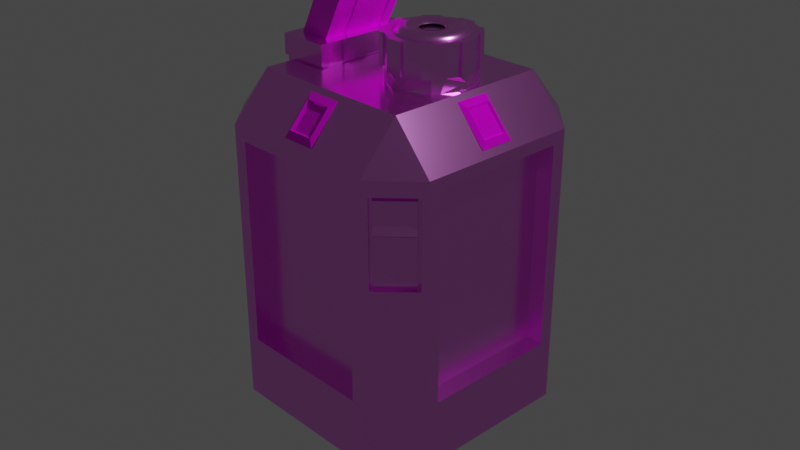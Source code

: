 # Source: Model3D.blend  (saved by Blender 2.80.75; exported with 4.5.12 LTS)
import bpy
from mathutils import Matrix  # noqa: F401  (used for matrix-valued properties, if any)

bpy.ops.wm.read_factory_settings(use_empty=True)
scene = bpy.context.scene
scene.name = 'Scene'

# ---- collections
col_collection = bpy.data.collections.new('Collection'); scene.collection.children.link(col_collection)

# ---- images (referenced by path relative to the original .blend; pixels are not part of the script)
import os
ASSET_DIR = os.environ.get("B2B_ASSET_DIR", "")  # directory of the original .blend (textures are referenced by path, not embedded)
HERE = os.path.dirname(os.path.abspath(__file__))  # packed textures are extracted next to this script under _unpacked/

def load_image(name, relpath, width, height, colorspace="sRGB"):
    """Load a texture the original file referenced (path relative to the .blend, or extracted next to this script)."""
    p = next((c for c in (os.path.join(HERE, relpath), os.path.join(ASSET_DIR, relpath)) if relpath and os.path.exists(c)), "")
    if p:
        img = bpy.data.images.load(p, check_existing=True)
        img.name = name
    else:  # same state as the original file: an image datablock whose file is absent (Cycles renders it pink)
        img = bpy.data.images.new(name, width, height)
        img.source = "FILE"
        img.filepath = "//" + (relpath or name)
    img.colorspace_settings.name = colorspace
    return img
img_texture_png = load_image('Texture.png', 'Texture.png', 1024, 1024, 'sRGB')

# ---- materials (node trees are filled in below, after node groups)
mat_material = bpy.data.materials.new('Material')
mat_material.alpha_threshold = 0.0
mat_material.use_transparent_shadow = False
mat_material.line_color = (0.0, 0.0, 0.0, 1.0)
mat_material_001 = bpy.data.materials.new('Material.001')
mat_material_001.use_transparent_shadow = False
mat_material_002 = bpy.data.materials.new('Material.002')
mat_material_002.use_transparent_shadow = False

# ---- material node trees
mat_material.use_nodes = True; mat_material.node_tree.nodes.clear()
_N = mat_material.node_tree.nodes; _L = mat_material.node_tree.links
n0 = _N.new('ShaderNodeOutputMaterial'); n0.name = 'Material Output'; n0.location = (300, 300)
n1 = _N.new('ShaderNodeTexImage'); n1.name = 'Image Texture'; n1.location = (-280, 280)
n1.image = img_texture_png
n1.interpolation = 'Closest'
n2 = _N.new('ShaderNodeBsdfPrincipled'); n2.name = 'Principled BSDF'; n2.location = (11, 297)
n2.distribution = 'GGX'
n2.subsurface_method = 'BURLEY'
n2.inputs[1].default_value = 0.6818
n2.inputs[2].default_value = 0.2182
n2.inputs[3].default_value = 0.0
n2.inputs[13].default_value = 0.5455
n2.inputs[20].default_value = 0.0
n2.inputs[27].default_value = (0.0, 0.0, 0.0, 1.0)
n2.inputs[28].default_value = 1.0
n3 = _N.new('ShaderNodeMix'); n3.name = 'Mix'; n3.location = (-259, 177)
n3.data_type = 'RGBA'
n3.inputs[0].default_value = 0.6818
n3.inputs[7].default_value = (1.0, 1.0, 1.0, 1.0)
n4 = _N.new('ShaderNodeMix'); n4.name = 'Mix.001'; n4.location = (-159, 177)
n4.data_type = 'RGBA'
n4.inputs[0].default_value = 1.0
n4.inputs[6].default_value = (1.0, 1.0, 1.0, 1.0)
_L.new(n1.outputs[0], n2.inputs[0])
_L.new(n2.outputs[0], n0.inputs[0])
_L.new(n1.outputs[0], n3.inputs[6])
_L.new(n3.outputs[2], n4.inputs[7])
_L.new(n4.outputs[2], n2.inputs[14])
n0.is_active_output = True
mat_material_001.use_nodes = True; mat_material_001.node_tree.nodes.clear()
_N = mat_material_001.node_tree.nodes; _L = mat_material_001.node_tree.links
n0 = _N.new('ShaderNodeOutputMaterial'); n0.name = 'Material Output'; n0.location = (300, 300)
n1 = _N.new('ShaderNodeTexImage'); n1.name = 'Image Texture'; n1.location = (-280, 280)
n1.image = img_texture_png
n1.interpolation = 'Closest'
n2 = _N.new('ShaderNodeBsdfPrincipled'); n2.name = 'Principled BSDF'; n2.location = (-5, 323)
n2.distribution = 'GGX'
n2.subsurface_method = 'BURLEY'
n2.inputs[1].default_value = 0.5364
n2.inputs[2].default_value = 0.08182
n2.inputs[3].default_value = 1.45
n2.inputs[27].default_value = (0.0, 0.0, 0.0, 1.0)
n2.inputs[28].default_value = 1.0
_L.new(n1.outputs[0], n2.inputs[0])
_L.new(n2.outputs[0], n0.inputs[0])
n0.is_active_output = True
mat_material_002.use_nodes = True; mat_material_002.node_tree.nodes.clear()
_N = mat_material_002.node_tree.nodes; _L = mat_material_002.node_tree.links
n0 = _N.new('ShaderNodeOutputMaterial'); n0.name = 'Material Output'; n0.location = (300, 300)
n1 = _N.new('ShaderNodeBsdfPrincipled'); n1.name = 'Principled BSDF'; n1.location = (10, 300)
n1.distribution = 'GGX'
n1.subsurface_method = 'BURLEY'
n1.inputs[1].default_value = 0.3091
n1.inputs[2].default_value = 0.0
n1.inputs[3].default_value = 1.45
n1.inputs[27].default_value = (0.0, 0.0, 0.0, 1.0)
n1.inputs[28].default_value = 1.0
n2 = _N.new('ShaderNodeTexImage'); n2.name = 'Image Texture'; n2.location = (-280, 280)
n2.image = img_texture_png
_L.new(n1.outputs[0], n0.inputs[0])
_L.new(n2.outputs[0], n1.inputs[0])
n0.is_active_output = True

# ---- world
world_world = bpy.data.worlds.new('World'); scene.world = world_world
world_world.use_nodes = True; world_world.node_tree.nodes.clear()
_N = world_world.node_tree.nodes; _L = world_world.node_tree.links
n0 = _N.new('ShaderNodeOutputWorld'); n0.name = 'World Output'; n0.location = (300, 300)
n1 = _N.new('ShaderNodeBackground'); n1.name = 'Background'; n1.location = (10, 300)
n1.inputs[0].default_value = (0.05088, 0.05088, 0.05088, 1.0)
_L.new(n1.outputs[0], n0.inputs[0])
n0.is_active_output = True
world_world.color = (0.05088, 0.05088, 0.05088)
world_world.use_sun_shadow = False
world_world.sun_shadow_jitter_overblur = 0.0

# ---- cameras
cam_camera = bpy.data.cameras.new('Camera')
cam_camera.clip_end = 100.0
cam_camera.ortho_scale = 7.314

# ---- lights
light_light = bpy.data.lights.new('Light', 'POINT')
light_light.transmission_factor = 0.0
light_light.energy = 1000.0
light_light.shadow_soft_size = 0.1
light_light.shadow_maximum_resolution = 0.006
light_light.use_absolute_resolution = True

# ---- meshes
me_cube = bpy.data.meshes.new('Cube')
me_cube.from_pydata([(0.6869, 1.012, 0.5012), (0.6869, 0.6919, 0.7168), (1.007, 0.6919, 0.5012), (0.6869, 0.6919, -0.9739), (0.6869, 1.012, -0.8588), (1.007, 0.6919, -0.8588), (1.007, -0.6681, 0.5012), (0.6869, -0.6681, 0.7168), (0.6869, -0.9881, 0.5012), (1.007, -0.6681, -0.8588), (0.6869, -0.9881, -0.8588), (0.6869, -0.6681, -0.9739), (-0.6731, 1.012, 0.5012), (-0.9931, 0.6919, 0.5012), (-0.6731, 0.6919, 0.7168), (-0.9931, 0.6919, -0.8588), (-0.6731, 1.012, -0.8588), (-0.6731, 0.6919, -0.9739), (-0.9931, -0.6681, 0.5012), (-0.6731, -0.9881, 0.5012), (-0.6731, -0.6681, 0.7168), (-0.6731, -0.6681, -0.9739), (-0.6731, -0.9881, -0.8588), (-0.9931, -0.6681, -0.8588), (1.007, 0.6919, -0.5479), (0.6869, 1.012, -0.5479), (-0.6731, -0.9881, -0.5479), (-0.9931, -0.6681, -0.5479), (0.6869, -0.9881, -0.5479), (1.007, -0.6681, -0.5479), (-0.6731, 1.012, -0.5479), (-0.9931, 0.6919, -0.5479), (0.6869, 1.012, 0.3846), (-0.6731, -0.9881, 0.3846), (1.007, -0.6681, 0.3846), (-0.9931, 0.6919, 0.3846), (1.007, 0.6919, 0.3846), (-0.9931, -0.6681, 0.3846), (0.6869, -0.9881, 0.3846), (-0.6731, 1.012, 0.3846), (1.007, 0.5786, -0.5479), (-0.9931, 0.5786, -0.5479), (1.007, 0.5786, 0.4432), (-0.9931, 0.5786, 0.4432), (1.007, -0.5583, -0.5479), (1.007, -0.5583, 0.4432), (-0.9931, -0.5583, -0.5479), (-0.9931, -0.5583, 0.4432), (0.5715, 1.012, -0.5479), (0.5715, -0.9881, -0.5479), (0.5715, 1.012, 0.4432), (0.5715, -0.9881, 0.4432), (-0.561, -0.9881, -0.5479), (-0.561, -0.9881, 0.4432), (-0.561, 1.012, -0.5479), (-0.561, 1.012, 0.4432), (0.9738, -0.7013, 0.5012), (0.9738, -0.7013, -0.8588), (0.9738, -0.7013, 0.01621), (0.9738, -0.7013, 0.4304), (0.7224, -0.9526, -0.8588), (0.7224, -0.9526, 0.5012), (0.7224, -0.9526, 0.01621), (0.7224, -0.9526, 0.4304), (0.8688, 0.5701, -0.541), (0.8688, -0.5499, -0.541), (0.8688, 0.5701, 0.4363), (0.8688, -0.5499, 0.4363), (0.5631, -0.8561, -0.541), (-0.5526, -0.8561, -0.541), (0.5631, -0.8561, 0.4363), (-0.5526, -0.8561, 0.4363), (-0.8675, -0.5499, -0.541), (-0.8675, 0.5701, -0.541), (-0.8675, -0.5499, 0.4363), (-0.8675, 0.5701, 0.4363), (-0.5526, 0.8741, -0.541), (0.5631, 0.8741, -0.541), (-0.5526, 0.8741, 0.4363), (0.5631, 0.8741, 0.4363), (-0.8331, 0.6919, 0.609), (-0.8331, -0.6681, 0.609), (0.8469, 0.6919, 0.609), (0.8469, -0.6681, 0.609), (-0.6731, 0.8519, 0.609), (0.6869, 0.8521, 0.6089), (-0.6731, -0.8281, 0.609), (0.6869, -0.8281, 0.609), (0.6782, -0.9084, 0.01621), (0.9296, -0.6571, 0.01621), (0.6782, -0.9084, 0.4304), (0.9296, -0.6571, 0.4304), (0.9475, -0.09591, 0.5646), (0.9701, -0.1314, 0.5302), (0.7198, -0.1314, 0.6947), (0.7799, -0.09591, 0.6747), (0.9475, 0.1198, 0.5646), (0.9701, 0.1552, 0.5302), (0.7799, 0.1198, 0.6747), (0.7198, 0.1552, 0.6947), (0.7743, 0.1082, 0.6611), (0.9239, 0.1082, 0.5628), (0.9239, -0.08432, 0.5628), (0.7743, -0.08432, 0.6611), (0.1175, -0.9273, 0.5646), (0.153, -0.9499, 0.5302), (0.1526, -0.6996, 0.6947), (0.1172, -0.7597, 0.6747), (-0.09816, -0.9277, 0.5646), (-0.1336, -0.9504, 0.5302), (-0.09845, -0.7601, 0.6747), (-0.134, -0.7001, 0.6947), (-0.08688, -0.7545, 0.6611), (-0.08662, -0.9041, 0.5628), (0.1059, -0.9038, 0.5628), (0.1056, -0.7541, 0.6611), (0.1143, 0.9516, 0.5646), (0.1497, 0.9743, 0.5302), (0.1501, 0.7239, 0.6947), (0.1146, 0.7839, 0.6747), (-0.1014, 0.9512, 0.5646), (-0.1369, 0.9738, 0.5302), (-0.1011, 0.7835, 0.6747), (-0.1365, 0.7234, 0.6947), (-0.08952, 0.778, 0.6611), (-0.08978, 0.9276, 0.5628), (0.1027, 0.928, 0.5628), (0.103, 0.7783, 0.6611), (0.3253, 0.3541, 0.7167), (0.1164, 0.3152, 0.782), (0.392, 0.3475, 0.9264), (0.5154, 0.2964, 0.9264), (0.5672, 0.2539, 0.7167), (0.6098, 0.202, 0.9264), (0.6609, 0.07868, 0.9264), (0.6674, 0.01193, 0.7167), (0.02204, 0.2208, 0.782), (0.6609, -0.05482, 0.9264), (0.6098, -0.1782, 0.9264), (0.5672, -0.23, 0.7167), (0.2585, 0.374, 0.782), (0.5154, -0.2726, 0.9264), (0.392, -0.3236, 0.9264), (0.3253, -0.3302, 0.7167), (0.392, 0.374, 0.9265), (0.2585, -0.3236, 0.9264), (0.1352, -0.2726, 0.9264), (0.08335, -0.23, 0.7167), (0.2585, 0.374, 0.9265), (0.0408, -0.1782, 0.9264), (-0.01029, -0.05482, 0.9264), (-0.01687, 0.01193, 0.7167), (0.02204, 0.2208, 0.9265), (-0.01029, 0.07868, 0.9264), (0.0408, 0.202, 0.9264), (0.08335, 0.2539, 0.7167), (0.1164, 0.3152, 0.9265), (0.1352, 0.2964, 0.9264), (0.2585, 0.3475, 0.9264), (0.3253, 0.3541, 0.7819), (0.392, 0.3475, 0.7819), (0.5154, 0.2964, 0.7819), (0.5672, 0.2539, 0.7819), (0.6098, 0.202, 0.7819), (0.6609, 0.07868, 0.7819), (0.6674, 0.01193, 0.7819), (0.6609, -0.05482, 0.7819), (0.6098, -0.1782, 0.7819), (0.5672, -0.23, 0.7819), (0.5154, -0.2726, 0.7819), (0.392, -0.3236, 0.7819), (0.3253, -0.3302, 0.7819), (0.2585, -0.3236, 0.7819), (0.1352, -0.2726, 0.7819), (0.08335, -0.23, 0.7819), (0.0408, -0.1782, 0.7819), (-0.01029, -0.05482, 0.7819), (-0.01687, 0.01193, 0.7819), (-0.01029, 0.07868, 0.7819), (0.0408, 0.202, 0.7819), (0.08335, 0.2539, 0.7819), (0.1352, 0.2964, 0.7819), (0.2585, 0.3475, 0.7819), (0.392, 0.374, 0.782), (0.5341, 0.3152, 0.9265), (0.6285, 0.2208, 0.9265), (0.6285, 0.2208, 0.782), (0.5341, 0.3152, 0.782), (0.6874, 0.07868, 0.9265), (0.6874, -0.05482, 0.9265), (0.6874, -0.05482, 0.782), (0.6874, 0.07868, 0.782), (0.1164, -0.2913, 0.9265), (0.02204, -0.1969, 0.9265), (0.02204, -0.1969, 0.782), (0.1164, -0.2913, 0.782), (0.6285, -0.1969, 0.9265), (0.5341, -0.2913, 0.9265), (0.5341, -0.2913, 0.782), (0.6285, -0.1969, 0.782), (-0.03682, -0.05482, 0.9265), (-0.03682, 0.07868, 0.9265), (-0.03682, 0.07868, 0.782), (-0.03682, -0.05482, 0.782), (0.392, -0.3502, 0.9265), (0.2585, -0.3502, 0.9265), (0.2585, -0.3502, 0.782), (0.392, -0.3502, 0.782), (0.5154, -0.2726, 0.8542), (0.392, -0.3236, 0.8542), (0.6609, -0.05482, 0.8542), (0.6098, -0.1782, 0.8542), (0.6098, 0.202, 0.8542), (0.6609, 0.07868, 0.8542), (0.392, 0.3475, 0.8542), (0.5154, 0.2964, 0.8542), (0.1352, 0.2964, 0.8542), (0.2585, 0.3475, 0.8542), (-0.01029, 0.07868, 0.8542), (0.0408, 0.202, 0.8542), (0.0408, -0.1782, 0.8542), (-0.01029, -0.05482, 0.8542), (0.2585, -0.3236, 0.8542), (0.1352, -0.2726, 0.8542), (0.6081, 0.01193, 0.9162), (0.6005, 0.01193, 0.9329), (0.5517, 0.01193, 0.9467), (0.5028, 0.01193, 0.9492), (0.4294, 0.01193, 0.9418), (0.4187, 0.01193, 0.9354), (0.6057, 0.04864, 0.9162), (0.5982, 0.04765, 0.9329), (0.5498, 0.04128, 0.9467), (0.5013, 0.0349, 0.9492), (0.4285, 0.02532, 0.9418), (0.4179, 0.02392, 0.9354), (0.5985, 0.08471, 0.9162), (0.5912, 0.08276, 0.9329), (0.5441, 0.07013, 0.9467), (0.4968, 0.05748, 0.9492), (0.4259, 0.03847, 0.9418), (0.4156, 0.0357, 0.9354), (0.5867, 0.1195, 0.9162), (0.5797, 0.1167, 0.9329), (0.5346, 0.09799, 0.9467), (0.4895, 0.07928, 0.9492), (0.4216, 0.05117, 0.9418), (0.4117, 0.04707, 0.9354), (0.5704, 0.1525, 0.9162), (0.5639, 0.1488, 0.9329), (0.5216, 0.1244, 0.9467), (0.4793, 0.09992, 0.9492), (0.4157, 0.0632, 0.9418), (0.4064, 0.05784, 0.9354), (0.55, 0.1831, 0.9162), (0.544, 0.1785, 0.9329), (0.5053, 0.1488, 0.9467), (0.4665, 0.1191, 0.9492), (0.4082, 0.07436, 0.9418), (0.3997, 0.06783, 0.9354), (0.5257, 0.2108, 0.9162), (0.5204, 0.2054, 0.9329), (0.4859, 0.1709, 0.9467), (0.4513, 0.1364, 0.9492), (0.3994, 0.08444, 0.9418), (0.3918, 0.07686, 0.9354), (0.498, 0.235, 0.9162), (0.4935, 0.2291, 0.9329), (0.4638, 0.1903, 0.9467), (0.434, 0.1515, 0.9492), (0.3893, 0.09329, 0.9418), (0.3828, 0.08478, 0.9354), (0.4675, 0.2555, 0.9162), (0.4637, 0.2489, 0.9329), (0.4393, 0.2067, 0.9467), (0.4149, 0.1643, 0.9492), (0.3781, 0.1007, 0.9418), (0.3728, 0.09145, 0.9354), (0.4345, 0.2717, 0.9162), (0.4316, 0.2648, 0.9329), (0.4129, 0.2197, 0.9467), (0.3942, 0.1745, 0.9492), (0.3661, 0.1067, 0.9418), (0.362, 0.09676, 0.9354), (0.3996, 0.2836, 0.9162), (0.3977, 0.2763, 0.9329), (0.3851, 0.2291, 0.9467), (0.3724, 0.1819, 0.9492), (0.3534, 0.111, 0.9418), (0.3506, 0.1006, 0.9354), (0.3636, 0.2907, 0.9162), (0.3626, 0.2833, 0.9329), (0.3562, 0.2349, 0.9467), (0.3498, 0.1864, 0.9492), (0.3402, 0.1136, 0.9418), (0.3388, 0.103, 0.9354), (0.3269, 0.2931, 0.9162), (0.3269, 0.2856, 0.9329), (0.3269, 0.2368, 0.9467), (0.3269, 0.1879, 0.9492), (0.3269, 0.1145, 0.9418), (0.3269, 0.1038, 0.9354), (0.2902, 0.2907, 0.9162), (0.2911, 0.2833, 0.9329), (0.2975, 0.2349, 0.9467), (0.3039, 0.1864, 0.9492), (0.3135, 0.1136, 0.9418), (0.3149, 0.103, 0.9354), (0.2541, 0.2836, 0.9162), (0.256, 0.2763, 0.9329), (0.2687, 0.2291, 0.9467), (0.2813, 0.1819, 0.9492), (0.3003, 0.111, 0.9418), (0.3031, 0.1006, 0.9354), (0.2192, 0.2717, 0.9162), (0.2221, 0.2648, 0.9329), (0.2408, 0.2197, 0.9467), (0.2595, 0.1745, 0.9492), (0.2876, 0.1067, 0.9418), (0.2917, 0.09676, 0.9354), (0.1863, 0.2555, 0.9162), (0.19, 0.2489, 0.9329), (0.2144, 0.2067, 0.9467), (0.2389, 0.1643, 0.9492), (0.2756, 0.1007, 0.9418), (0.2809, 0.09145, 0.9354), (0.1557, 0.235, 0.9162), (0.1603, 0.2291, 0.9329), (0.19, 0.1903, 0.9467), (0.2197, 0.1515, 0.9492), (0.2644, 0.09329, 0.9418), (0.271, 0.08478, 0.9354), (0.128, 0.2108, 0.9162), (0.1333, 0.2054, 0.9329), (0.1678, 0.1709, 0.9467), (0.2024, 0.1364, 0.9492), (0.2543, 0.08444, 0.9418), (0.2619, 0.07686, 0.9354), (0.1038, 0.1831, 0.9162), (0.1097, 0.1785, 0.9329), (0.1485, 0.1488, 0.9467), (0.1872, 0.1191, 0.9492), (0.2455, 0.07436, 0.9418), (0.254, 0.06783, 0.9354), (0.08332, 0.1525, 0.9162), (0.08985, 0.1488, 0.9329), (0.1321, 0.1244, 0.9467), (0.1745, 0.09992, 0.9492), (0.2381, 0.0632, 0.9418), (0.2473, 0.05784, 0.9354), (0.06706, 0.1195, 0.9162), (0.07402, 0.1167, 0.9329), (0.1191, 0.09799, 0.9467), (0.1643, 0.07928, 0.9492), (0.2321, 0.05117, 0.9418), (0.242, 0.04707, 0.9354), (0.05523, 0.08471, 0.9162), (0.06251, 0.08276, 0.9329), (0.1096, 0.07013, 0.9467), (0.1569, 0.05748, 0.9492), (0.2278, 0.03847, 0.9418), (0.2382, 0.0357, 0.9354), (0.04806, 0.04864, 0.9162), (0.05553, 0.04765, 0.9329), (0.1039, 0.04128, 0.9467), (0.1524, 0.0349, 0.9492), (0.2252, 0.02532, 0.9418), (0.2358, 0.02392, 0.9354), (0.04565, 0.01193, 0.9162), (0.05318, 0.01193, 0.9329), (0.102, 0.01193, 0.9467), (0.1509, 0.01193, 0.9492), (0.2243, 0.01193, 0.9418), (0.235, 0.01193, 0.9354), (0.04806, -0.02478, 0.9162), (0.05553, -0.02379, 0.9329), (0.1039, -0.01742, 0.9467), (0.1524, -0.01104, 0.9492), (0.2252, -0.001455, 0.9418), (0.2358, -5.512e-05, 0.9354), (0.05523, -0.06085, 0.9162), (0.06251, -0.0589, 0.9329), (0.1096, -0.04627, 0.9467), (0.1569, -0.03362, 0.9492), (0.2278, -0.01461, 0.9418), (0.2382, -0.01184, 0.9354), (0.06706, -0.09568, 0.9162), (0.07402, -0.0928, 0.9329), (0.1191, -0.07413, 0.9467), (0.1643, -0.05542, 0.9492), (0.2321, -0.02731, 0.9418), (0.242, -0.02321, 0.9354), (0.08332, -0.1287, 0.9162), (0.08985, -0.1249, 0.9329), (0.1321, -0.1005, 0.9467), (0.1745, -0.07606, 0.9492), (0.2381, -0.03934, 0.9418), (0.2473, -0.03398, 0.9354), (0.1038, -0.1593, 0.9162), (0.1097, -0.1547, 0.9329), (0.1485, -0.125, 0.9467), (0.1872, -0.0952, 0.9492), (0.2455, -0.0505, 0.9418), (0.254, -0.04397, 0.9354), (0.128, -0.1869, 0.9162), (0.1333, -0.1816, 0.9329), (0.1678, -0.1471, 0.9467), (0.2024, -0.1125, 0.9492), (0.2543, -0.06058, 0.9418), (0.2619, -0.053, 0.9354), (0.1557, -0.2112, 0.9162), (0.1603, -0.2052, 0.9329), (0.19, -0.1665, 0.9467), (0.2197, -0.1277, 0.9492), (0.2644, -0.06943, 0.9418), (0.271, -0.06092, 0.9354), (0.1863, -0.2316, 0.9162), (0.19, -0.2251, 0.9329), (0.2144, -0.1828, 0.9467), (0.2389, -0.1405, 0.9492), (0.2756, -0.07688, 0.9418), (0.2809, -0.06759, 0.9354), (0.2192, -0.2479, 0.9162), (0.2221, -0.2409, 0.9329), (0.2408, -0.1958, 0.9467), (0.2595, -0.1507, 0.9492), (0.2876, -0.08281, 0.9418), (0.2917, -0.0729, 0.9354), (0.2541, -0.2597, 0.9162), (0.256, -0.2524, 0.9329), (0.2687, -0.2053, 0.9467), (0.2813, -0.1581, 0.9492), (0.3003, -0.08712, 0.9418), (0.3031, -0.07676, 0.9354), (0.2902, -0.2669, 0.9162), (0.2911, -0.2594, 0.9329), (0.2975, -0.211, 0.9467), (0.3039, -0.1626, 0.9492), (0.3135, -0.08974, 0.9418), (0.3149, -0.07911, 0.9354), (0.3269, -0.2693, 0.9162), (0.3269, -0.2617, 0.9329), (0.3269, -0.2129, 0.9467), (0.3269, -0.1641, 0.9492), (0.3269, -0.09062, 0.9418), (0.3269, -0.07989, 0.9354), (0.3636, -0.2669, 0.9162), (0.3626, -0.2594, 0.9329), (0.3562, -0.211, 0.9467), (0.3498, -0.1626, 0.9492), (0.3402, -0.08974, 0.9418), (0.3388, -0.07911, 0.9354), (0.3996, -0.2597, 0.9162), (0.3977, -0.2524, 0.9329), (0.3851, -0.2053, 0.9467), (0.3724, -0.1581, 0.9492), (0.3534, -0.08712, 0.9418), (0.3506, -0.07676, 0.9354), (0.4345, -0.2479, 0.9162), (0.4316, -0.2409, 0.9329), (0.4129, -0.1958, 0.9467), (0.3942, -0.1507, 0.9492), (0.3661, -0.08281, 0.9418), (0.362, -0.0729, 0.9354), (0.4675, -0.2316, 0.9162), (0.4637, -0.2251, 0.9329), (0.4393, -0.1828, 0.9467), (0.4149, -0.1405, 0.9492), (0.3781, -0.07688, 0.9418), (0.3728, -0.06759, 0.9354), (0.498, -0.2112, 0.9162), (0.4935, -0.2052, 0.9329), (0.4638, -0.1665, 0.9467), (0.434, -0.1277, 0.9492), (0.3893, -0.06943, 0.9418), (0.3828, -0.06092, 0.9354), (0.5257, -0.1869, 0.9162), (0.5204, -0.1816, 0.9329), (0.4859, -0.1471, 0.9467), (0.4513, -0.1125, 0.9492), (0.3994, -0.06058, 0.9418), (0.3918, -0.053, 0.9354), (0.55, -0.1593, 0.9162), (0.544, -0.1547, 0.9329), (0.5053, -0.125, 0.9467), (0.4665, -0.0952, 0.9492), (0.4082, -0.0505, 0.9418), (0.3997, -0.04397, 0.9354), (0.5704, -0.1287, 0.9162), (0.5639, -0.1249, 0.9329), (0.5216, -0.1005, 0.9467), (0.4793, -0.07606, 0.9492), (0.4157, -0.03934, 0.9418), (0.4064, -0.03398, 0.9354), (0.5867, -0.09568, 0.9162), (0.5797, -0.0928, 0.9329), (0.5346, -0.07413, 0.9467), (0.4895, -0.05542, 0.9492), (0.4216, -0.02731, 0.9418), (0.4117, -0.02321, 0.9354), (0.5985, -0.06085, 0.9162), (0.5912, -0.0589, 0.9329), (0.5441, -0.04627, 0.9467), (0.4968, -0.03362, 0.9492), (0.4259, -0.01461, 0.9418), (0.4156, -0.01184, 0.9354), (0.6057, -0.02478, 0.9162), (0.5982, -0.02379, 0.9329), (0.5498, -0.01742, 0.9467), (0.5013, -0.01104, 0.9492), (0.4285, -0.001455, 0.9418), (0.4179, -5.511e-05, 0.9354), (0.3907, 0.3411, 0.7167), (0.5117, 0.2909, 0.7167), (0.5672, 0.2539, 0.7493), (0.6043, 0.1984, 0.7167), (0.6544, 0.0774, 0.7167), (0.6674, 0.01193, 0.7493), (0.6544, -0.05354, 0.7167), (0.6043, -0.1745, 0.7167), (0.5672, -0.23, 0.7493), (0.5117, -0.2671, 0.7167), (0.3907, -0.3172, 0.7167), (0.3253, -0.3302, 0.7493), (0.2598, -0.3172, 0.7167), (0.1388, -0.2671, 0.7167), (0.08335, -0.23, 0.7493), (0.04626, -0.1745, 0.7167), (-0.003843, -0.05354, 0.7167), (-0.01687, 0.01193, 0.7493), (-0.003843, 0.0774, 0.7167), (0.04626, 0.1984, 0.7167), (0.08335, 0.2539, 0.7493), (0.1388, 0.2909, 0.7167), (0.2598, 0.3411, 0.7167), (0.3253, 0.3541, 0.7493), (0.2264, 0.3378, 0.7819), (0.1648, 0.3122, 0.7819), (0.02499, 0.1724, 0.7819), (-0.000556, 0.1108, 0.7819), (-0.0005561, -0.08691, 0.7819), (0.02499, -0.1486, 0.7819), (0.1648, -0.2884, 0.7819), (0.2264, -0.3139, 0.7819), (0.4241, -0.3139, 0.7819), (0.4858, -0.2884, 0.7819), (0.6256, -0.1486, 0.7819), (0.6511, -0.08691, 0.7819), (0.6511, 0.1108, 0.7819), (0.6256, 0.1724, 0.7819), (0.4858, 0.3122, 0.7819), (0.4241, 0.3378, 0.7819), (0.4241, -0.3139, 0.8542), (0.4858, -0.2884, 0.8542), (0.6256, -0.1486, 0.8542), (0.6511, -0.08691, 0.8542), (0.6511, 0.1108, 0.8542), (0.6256, 0.1724, 0.8542), (0.4858, 0.3122, 0.8542), (0.4241, 0.3378, 0.8542), (0.2264, 0.3378, 0.8542), (0.1648, 0.3122, 0.8542), (0.02499, 0.1724, 0.8542), (-0.000556, 0.1108, 0.8542), (-0.0005561, -0.08691, 0.8542), (0.02499, -0.1486, 0.8542), (0.1648, -0.2884, 0.8542), (0.2264, -0.3139, 0.8542), (-0.7904, -0.4108, 0.8209), (-0.7904, 0.4347, 0.8209), (-0.3678, -0.4108, 0.8209), (-0.3678, 0.4347, 0.8209), (-0.7904, -0.4117, 0.7252), (-0.7904, 0.4347, 0.7252), (-0.3678, 0.4347, 0.7252), (-0.3678, -0.4108, 0.7252), (-0.3678, -0.1961, 0.7252), (-0.7904, -0.1961, 0.7252), (-0.7904, 0.2061, 0.7252), (-0.3678, 0.2061, 0.7252), (-0.3678, -0.3439, 0.7252), (-0.7904, -0.343, 0.7252), (-0.7904, 0.3608, 0.7252), (-0.3678, 0.3608, 0.7252), (-0.3678, -0.1961, 0.8085), (-0.7904, -0.1961, 0.8085), (-0.3678, 0.2061, 0.8085), (-0.7904, 0.2061, 0.8085), (-0.7904, -0.3439, 0.8085), (-0.3678, -0.3439, 0.8085), (-0.3678, 0.3608, 0.8085), (-0.7904, 0.3608, 0.8085), (-0.3834, -0.1961, 0.8085), (-0.3834, -0.1961, 0.7252), (-0.3834, 0.3608, 0.7252), (-0.3834, 0.2061, 0.7252), (-0.3834, 0.2061, 0.8085), (-0.3834, -0.3439, 0.7252), (-0.3834, -0.3439, 0.8085), (-0.3834, 0.3608, 0.8085), (-0.7745, -0.3439, 0.7252), (-0.7745, -0.1961, 0.7252), (-0.7745, -0.1961, 0.8085), (-0.7745, 0.2061, 0.8085), (-0.7745, 0.2061, 0.7252), (-0.7745, -0.3439, 0.8085), (-0.7745, 0.3608, 0.7252), (-0.7745, 0.3608, 0.8085), (-0.7753, -0.3439, 0.6308), (-0.7797, -0.3894, 0.6308), (-0.7797, 0.4133, 0.7252), (-0.7797, 0.4133, 0.6308), (-0.3785, 0.4133, 0.6308), (-0.3785, 0.4133, 0.7252), (-0.3829, 0.3608, 0.6308), (-0.3785, -0.3894, 0.7252), (-0.3785, -0.3894, 0.6308), (-0.7797, -0.3894, 0.7252), (-0.3829, -0.3439, 0.7252), (-0.7753, 0.3608, 0.7252), (-0.7753, 0.287, 0.6308), (-0.7753, -0.277, 0.6308), (-0.3829, -0.3439, 0.6308), (-0.3829, -0.277, 0.6308), (-0.3829, 0.2077, 0.7252), (-0.3829, -0.1977, 0.7252), (-0.7753, -0.3439, 0.7252), (-0.7753, -0.1975, 0.7252), (-0.3829, 0.287, 0.6308), (-0.7753, 0.2075, 0.7252), (-0.7753, 0.3608, 0.6308), (-0.3829, 0.3608, 0.7252), (-0.7426, -0.2951, 0.789), (-0.4531, -0.2951, 1.126), (-0.7426, 0.3189, 0.789), (-0.4531, 0.3189, 1.126), (-0.5346, -0.2951, 0.7266), (-0.2451, -0.2951, 1.064), (-0.5346, 0.3189, 0.7266), (-0.2451, 0.3189, 1.064), (-0.7426, 0.2422, 0.789), (-0.4531, 0.2422, 1.126), (-0.5346, 0.2422, 0.7266), (-0.2451, 0.2422, 1.064), (-0.7426, -0.2133, 0.789), (-0.2451, -0.2133, 1.064), (-0.4531, -0.2133, 1.126), (-0.5346, -0.2133, 0.7266), (-0.4531, -0.09944, 1.126), (-0.5346, -0.09944, 0.7266), (-0.7426, -0.09944, 0.789), (-0.2451, -0.09944, 1.064), (-0.4531, 0.1244, 1.126), (-0.5346, 0.1244, 0.7266), (-0.7426, 0.1244, 0.789), (-0.2451, 0.1244, 1.064), (-0.4587, 0.1244, 1.099), (-0.4587, 0.2422, 1.099), (-0.5289, 0.1244, 0.7543), (-0.5289, 0.2422, 0.7543), (-0.2795, 0.2422, 1.045), (-0.7081, 0.2422, 0.808), (-0.7081, -0.09944, 0.808), (-0.7081, -0.2133, 0.808), (-0.2795, -0.09944, 1.045), (-0.2795, -0.2133, 1.045), (-0.4587, -0.2133, 1.099), (-0.5289, -0.2133, 0.7543), (-0.4587, -0.09944, 1.099), (-0.5289, -0.09944, 0.7543), (-0.7081, 0.1244, 0.808), (-0.2795, 0.1244, 1.045), (0.7133, -0.9091, 0.03047), (0.7352, -0.9311, 0.4155), (0.928, -0.6944, 0.03047), (0.95, -0.7164, 0.4155), (0.6382, -0.8341, 0.03346), (0.6602, -0.856, 0.4185), (0.8529, -0.6194, 0.03346), (0.8749, -0.6413, 0.4185), (0.7537, -0.9495, 0.2712), (0.9684, -0.7348, 0.2712), (0.7289, -0.9247, 0.3039), (0.9436, -0.71, 0.3039), (0.9408, -0.7072, 0.2553), (0.7261, -0.9219, 0.2553)], [], [(18, 13, 35, 43, 47, 37), (8, 19, 33, 53, 51, 38), (14, 20, 7, 1), (58, 59, 91, 89), (0, 85, 82, 2), (3, 4, 5), (12, 13, 80, 84), (15, 16, 17), (18, 19, 86, 81), (21, 22, 23), (51, 53, 71, 70), (24, 5, 4, 25, 32, 0, 2, 36), (39, 30, 16, 15, 31, 35, 13, 12), (9, 57, 60, 10, 11), (59, 58, 57, 9, 29, 34, 6, 56), (80, 13, 18, 81), (1, 85, 84, 14), (54, 48, 25, 4, 16, 30), (46, 41, 31, 15, 23, 27), (33, 19, 18, 37, 27, 23, 22, 26), (30, 39, 55, 54), (46, 47, 74, 72), (27, 37, 47, 46), (40, 44, 29, 9, 5, 24), (17, 21, 23, 15), (3, 5, 9, 11), (41, 43, 35, 31), (44, 45, 34, 29), (82, 83, 6, 2), (2, 6, 34, 45, 42, 36), (52, 53, 33, 26), (48, 50, 32, 25), (49, 52, 26, 22, 10, 28), (7, 20, 86, 87), (11, 10, 22, 21), (3, 11, 21, 17), (3, 17, 16, 4), (12, 0, 32, 50, 55, 39), (54, 55, 78, 76), (28, 38, 51, 49), (45, 44, 65, 67), (61, 63, 59, 56), (24, 36, 42, 40), (6, 83, 87, 8, 61, 56), (62, 60, 57, 58), (38, 28, 10, 60, 62, 63, 61, 8), (64, 66, 67, 65), (44, 40, 64, 65), (40, 42, 66, 64), (42, 45, 67, 66), (68, 70, 71, 69), (53, 52, 69, 71), (52, 49, 68, 69), (49, 51, 70, 68), (72, 74, 75, 73), (43, 41, 73, 75), (47, 43, 75, 74), (41, 46, 72, 73), (76, 78, 79, 77), (55, 50, 79, 78), (48, 54, 76, 77), (50, 48, 77, 79), (14, 80, 81, 20), (1, 7, 83, 82), (82, 85, 1), (84, 85, 0, 12), (84, 80, 14), (81, 86, 20), (87, 83, 7), (87, 86, 19, 8), (88, 89, 91, 90), (59, 63, 90, 91), (63, 62, 88, 90), (62, 58, 89, 88), (92, 96, 101, 102), (98, 96, 97, 99), (93, 97, 96, 92), (99, 94, 95, 98), (94, 93, 92, 95), (101, 100, 103, 102), (95, 92, 102, 103), (98, 95, 103, 100), (96, 98, 100, 101), (104, 108, 113, 114), (110, 108, 109, 111), (105, 109, 108, 104), (111, 106, 107, 110), (106, 105, 104, 107), (113, 112, 115, 114), (107, 104, 114, 115), (110, 107, 115, 112), (108, 110, 112, 113), (116, 120, 125, 126), (122, 120, 121, 123), (117, 121, 120, 116), (123, 118, 119, 122), (118, 117, 116, 119), (125, 124, 127, 126), (119, 116, 126, 127), (122, 119, 127, 124), (120, 122, 124, 125), (143, 523, 171, 172, 543, 542, 173, 174, 526, 147, 525, 524), (150, 200, 203, 176, 221), (153, 201, 200, 150, 149, 193, 192, 146, 145, 205, 204, 142, 141, 197, 196, 138, 137, 189, 188, 134, 133, 185, 184, 131, 130, 144, 148, 158, 157, 156, 152, 154), (178, 202, 201, 153, 218), (158, 148, 140, 182, 217), (132, 514, 162, 163, 549, 548, 164, 165, 517, 135, 516, 515), (163, 212, 557, 549), (155, 532, 180, 181, 537, 536, 182, 159, 535, 128, 534, 533), (151, 529, 177, 178, 539, 538, 179, 180, 532, 155, 531, 530), (147, 526, 174, 175, 541, 540, 176, 177, 529, 151, 528, 527), (135, 517, 165, 166, 547, 546, 167, 168, 520, 139, 519, 518), (142, 204, 207, 170, 209), (183, 160, 159, 182, 140), (181, 129, 156, 157, 216), (186, 163, 162, 161, 187), (131, 184, 187, 161, 215), (160, 183, 144, 130, 214), (190, 166, 165, 164, 191), (134, 188, 191, 164, 213), (163, 186, 185, 133, 212), (194, 175, 174, 173, 195), (172, 206, 205, 145, 222), (196, 197, 198, 199), (138, 196, 199, 167, 211), (166, 190, 189, 137, 210), (202, 178, 177, 176, 203), (154, 152, 136, 179, 219), (175, 194, 193, 149, 220), (206, 172, 171, 170, 207), (146, 192, 195, 173, 223), (553, 552, 544, 545), (546, 547, 555, 554), (175, 220, 565, 541), (548, 549, 557, 556), (169, 208, 553, 545), (559, 558, 550, 551), (166, 210, 555, 547), (536, 537, 561, 560), (538, 539, 563, 562), (160, 214, 559, 551), (540, 541, 565, 564), (181, 216, 561, 537), (542, 543, 567, 566), (178, 218, 563, 539), (224, 230, 231, 225), (225, 231, 232, 226), (226, 232, 233, 227), (227, 233, 234, 228), (228, 234, 235, 229), (230, 236, 237, 231), (231, 237, 238, 232), (232, 238, 239, 233), (233, 239, 240, 234), (234, 240, 241, 235), (236, 242, 243, 237), (237, 243, 244, 238), (238, 244, 245, 239), (239, 245, 246, 240), (240, 246, 247, 241), (242, 248, 249, 243), (243, 249, 250, 244), (244, 250, 251, 245), (245, 251, 252, 246), (246, 252, 253, 247), (248, 254, 255, 249), (249, 255, 256, 250), (250, 256, 257, 251), (251, 257, 258, 252), (252, 258, 259, 253), (254, 260, 261, 255), (255, 261, 262, 256), (256, 262, 263, 257), (257, 263, 264, 258), (258, 264, 265, 259), (260, 266, 267, 261), (261, 267, 268, 262), (262, 268, 269, 263), (263, 269, 270, 264), (264, 270, 271, 265), (266, 272, 273, 267), (267, 273, 274, 268), (268, 274, 275, 269), (269, 275, 276, 270), (270, 276, 277, 271), (272, 278, 279, 273), (273, 279, 280, 274), (274, 280, 281, 275), (275, 281, 282, 276), (276, 282, 283, 277), (278, 284, 285, 279), (279, 285, 286, 280), (280, 286, 287, 281), (281, 287, 288, 282), (282, 288, 289, 283), (284, 290, 291, 285), (285, 291, 292, 286), (286, 292, 293, 287), (287, 293, 294, 288), (288, 294, 295, 289), (290, 296, 297, 291), (291, 297, 298, 292), (292, 298, 299, 293), (293, 299, 300, 294), (294, 300, 301, 295), (296, 302, 303, 297), (297, 303, 304, 298), (298, 304, 305, 299), (299, 305, 306, 300), (300, 306, 307, 301), (302, 308, 309, 303), (303, 309, 310, 304), (304, 310, 311, 305), (305, 311, 312, 306), (306, 312, 313, 307), (308, 314, 315, 309), (309, 315, 316, 310), (310, 316, 317, 311), (311, 317, 318, 312), (312, 318, 319, 313), (314, 320, 321, 315), (315, 321, 322, 316), (316, 322, 323, 317), (317, 323, 324, 318), (318, 324, 325, 319), (320, 326, 327, 321), (321, 327, 328, 322), (322, 328, 329, 323), (323, 329, 330, 324), (324, 330, 331, 325), (326, 332, 333, 327), (327, 333, 334, 328), (328, 334, 335, 329), (329, 335, 336, 330), (330, 336, 337, 331), (332, 338, 339, 333), (333, 339, 340, 334), (334, 340, 341, 335), (335, 341, 342, 336), (336, 342, 343, 337), (338, 344, 345, 339), (339, 345, 346, 340), (340, 346, 347, 341), (341, 347, 348, 342), (342, 348, 349, 343), (344, 350, 351, 345), (345, 351, 352, 346), (346, 352, 353, 347), (347, 353, 354, 348), (348, 354, 355, 349), (350, 356, 357, 351), (351, 357, 358, 352), (352, 358, 359, 353), (353, 359, 360, 354), (354, 360, 361, 355), (356, 362, 363, 357), (357, 363, 364, 358), (358, 364, 365, 359), (359, 365, 366, 360), (360, 366, 367, 361), (362, 368, 369, 363), (363, 369, 370, 364), (364, 370, 371, 365), (365, 371, 372, 366), (366, 372, 373, 367), (368, 374, 375, 369), (369, 375, 376, 370), (370, 376, 377, 371), (371, 377, 378, 372), (372, 378, 379, 373), (374, 380, 381, 375), (375, 381, 382, 376), (376, 382, 383, 377), (377, 383, 384, 378), (378, 384, 385, 379), (380, 386, 387, 381), (381, 387, 388, 382), (382, 388, 389, 383), (383, 389, 390, 384), (384, 390, 391, 385), (386, 392, 393, 387), (387, 393, 394, 388), (388, 394, 395, 389), (389, 395, 396, 390), (390, 396, 397, 391), (392, 398, 399, 393), (393, 399, 400, 394), (394, 400, 401, 395), (395, 401, 402, 396), (396, 402, 403, 397), (398, 404, 405, 399), (399, 405, 406, 400), (400, 406, 407, 401), (401, 407, 408, 402), (402, 408, 409, 403), (404, 410, 411, 405), (405, 411, 412, 406), (406, 412, 413, 407), (407, 413, 414, 408), (408, 414, 415, 409), (410, 416, 417, 411), (411, 417, 418, 412), (412, 418, 419, 413), (413, 419, 420, 414), (414, 420, 421, 415), (416, 422, 423, 417), (417, 423, 424, 418), (418, 424, 425, 419), (419, 425, 426, 420), (420, 426, 427, 421), (422, 428, 429, 423), (423, 429, 430, 424), (424, 430, 431, 425), (425, 431, 432, 426), (426, 432, 433, 427), (428, 434, 435, 429), (429, 435, 436, 430), (430, 436, 437, 431), (431, 437, 438, 432), (432, 438, 439, 433), (434, 440, 441, 435), (435, 441, 442, 436), (436, 442, 443, 437), (437, 443, 444, 438), (438, 444, 445, 439), (440, 446, 447, 441), (441, 447, 448, 442), (442, 448, 449, 443), (443, 449, 450, 444), (444, 450, 451, 445), (446, 452, 453, 447), (447, 453, 454, 448), (448, 454, 455, 449), (449, 455, 456, 450), (450, 456, 457, 451), (452, 458, 459, 453), (453, 459, 460, 454), (454, 460, 461, 455), (455, 461, 462, 456), (456, 462, 463, 457), (458, 464, 465, 459), (459, 465, 466, 460), (460, 466, 467, 461), (461, 467, 468, 462), (462, 468, 469, 463), (464, 470, 471, 465), (465, 471, 472, 466), (466, 472, 473, 467), (467, 473, 474, 468), (468, 474, 475, 469), (470, 476, 477, 471), (471, 477, 478, 472), (472, 478, 479, 473), (473, 479, 480, 474), (474, 480, 481, 475), (476, 482, 483, 477), (477, 483, 484, 478), (478, 484, 485, 479), (479, 485, 486, 480), (480, 486, 487, 481), (482, 488, 489, 483), (483, 489, 490, 484), (484, 490, 491, 485), (485, 491, 492, 486), (486, 492, 493, 487), (488, 494, 495, 489), (489, 495, 496, 490), (490, 496, 497, 491), (491, 497, 498, 492), (492, 498, 499, 493), (494, 500, 501, 495), (495, 501, 502, 496), (496, 502, 503, 497), (497, 503, 504, 498), (498, 504, 505, 499), (500, 506, 507, 501), (501, 507, 508, 502), (502, 508, 509, 503), (503, 509, 510, 504), (504, 510, 511, 505), (506, 224, 225, 507), (507, 225, 226, 508), (508, 226, 227, 509), (509, 227, 228, 510), (510, 228, 229, 511), (141, 142, 209, 552, 553, 208), (542, 566, 223, 173), (540, 564, 221, 176), (538, 562, 219, 179), (536, 560, 217, 182), (550, 558, 215, 161), (548, 556, 213, 164), (546, 554, 211, 167), (544, 552, 209, 170), (204, 205, 206, 207), (200, 201, 202, 203), (199, 198, 169, 168, 167), (192, 193, 194, 195), (188, 189, 190, 191), (184, 185, 186, 187), (140, 148, 144, 183), (152, 156, 129, 136), (153, 154, 219, 562, 563, 218), (149, 150, 221, 564, 565, 220), (145, 146, 223, 566, 567, 222), (137, 138, 211, 554, 555, 210), (133, 134, 213, 556, 557, 212), (130, 131, 215, 558, 559, 214), (136, 129, 181, 180, 179), (157, 158, 217, 560, 561, 216), (169, 198, 197, 141, 208), (545, 544, 170, 171, 523, 143, 522, 521, 139, 520, 168, 169), (551, 550, 161, 162, 514, 132, 513, 512, 128, 535, 159, 160), (172, 222, 567, 543), (575, 570, 568, 572), (593, 592, 598, 597), (568, 570, 571, 569), (572, 581, 626, 617, 615, 618, 580, 575), (591, 582, 606, 607), (576, 584, 592, 593), (586, 579, 595, 596), (588, 585, 602, 605), (580, 589, 584, 576, 579, 586, 590, 583, 574, 571, 570, 575), (594, 599, 596, 595), (577, 585, 588, 581, 572, 568, 569, 573, 582, 591, 587, 578), (573, 569, 571, 574), (584, 589, 598, 592), (589, 580, 597, 598), (590, 586, 596, 599), (583, 590, 599, 594), (604, 603, 607, 606), (600, 605, 602, 601), (587, 591, 607, 603), (581, 588, 605, 600), (585, 577, 601, 602), (578, 587, 603, 604), (616, 615, 617, 609), (611, 610, 613, 612), (625, 618, 615, 616, 622, 623, 628, 614, 612, 613, 631, 624), (627, 629, 619, 610, 611, 630, 620, 621, 608, 609, 617, 626), (577, 578, 629, 627), (579, 576, 625, 624), (582, 573, 574, 583, 631, 613, 610, 619), (640, 641, 635, 634), (634, 635, 639, 638), (647, 645, 637, 636), (636, 637, 633, 632), (645, 646, 633, 637), (639, 635, 641, 643), (638, 639, 643, 642), (632, 633, 646, 644), (643, 641, 640, 661, 657, 660, 659, 642), (655, 653, 658, 671, 656, 670, 654, 652), (653, 655, 651, 649), (655, 652, 648, 651), (650, 648, 652, 654), (670, 656, 657, 661), (664, 668, 666, 665), (669, 664, 665, 667), (663, 666, 668, 662), (660, 657, 656, 671), (659, 660, 671, 658), (644, 646, 645, 647, 667, 665, 666, 663), (651, 648, 650, 662, 668, 664, 669, 649), (682, 673, 675, 683), (684, 681, 683, 675, 679, 678, 674), (676, 677, 673, 682, 680, 685, 672), (674, 678, 676, 672), (679, 675, 673, 677), (685, 680, 681, 684), (680, 682, 683, 681), (672, 685, 684, 674)])
me_cube.polygons.foreach_set('use_smooth', [0, 0, 0, 0, 0, 0, 0, 0, 0, 0, 0, 0, 0, 0, 0, 0, 0, 0, 0, 0, 0, 0, 0, 0, 0, 0, 0, 0, 0, 0, 0, 0, 0, 0, 0, 0, 0, 0, 0, 0, 0, 0, 0, 0, 0, 0, 0, 0, 0, 0, 0, 0, 0, 0, 0, 0, 0, 0, 0, 0, 0, 0, 0, 0, 0, 0, 0, 0, 0, 0, 0, 0, 0, 0, 0, 0, 0, 0, 0, 0, 0, 0, 0, 0, 0, 0, 0, 0, 0, 0, 0, 0, 0, 0, 0, 0, 0, 0, 0, 0, 0, 0, 0, 0, 0, 0, 0, 0, 0, 0, 0, 0, 0, 0, 0, 0, 0, 0, 0, 0, 0, 0, 0, 0, 0, 0, 0, 0, 0, 0, 0, 0, 0, 0, 0, 0, 0, 0, 0, 0, 0, 0, 0, 0, 0, 1, 1, 1, 1, 1, 1, 1, 1, 1, 1, 1, 1, 1, 1, 1, 1, 1, 1, 1, 1, 1, 1, 1, 1, 1, 1, 1, 1, 1, 1, 1, 1, 1, 1, 1, 1, 1, 1, 1, 1, 1, 1, 1, 1, 1, 1, 1, 1, 1, 1, 1, 1, 1, 1, 1, 1, 1, 1, 1, 1, 1, 1, 1, 1, 1, 1, 1, 1, 1, 1, 1, 1, 1, 1, 1, 1, 1, 1, 1, 1, 1, 1, 1, 1, 1, 1, 1, 1, 1, 1, 1, 1, 1, 1, 1, 1, 1, 1, 1, 1, 1, 1, 1, 1, 1, 1, 1, 1, 1, 1, 1, 1, 1, 1, 1, 1, 1, 1, 1, 1, 1, 1, 1, 1, 1, 1, 1, 1, 1, 1, 1, 1, 1, 1, 1, 1, 1, 1, 1, 1, 1, 1, 1, 1, 1, 1, 1, 1, 1, 1, 1, 1, 1, 1, 1, 1, 1, 1, 1, 1, 1, 1, 1, 1, 1, 1, 1, 1, 1, 1, 1, 1, 1, 1, 1, 1, 1, 1, 1, 1, 1, 1, 1, 1, 1, 1, 1, 1, 1, 1, 1, 1, 1, 1, 1, 1, 1, 1, 1, 1, 1, 1, 1, 1, 1, 1, 1, 1, 1, 1, 1, 1, 1, 1, 1, 1, 1, 1, 1, 1, 1, 1, 1, 1, 1, 1, 1, 1, 1, 1, 1, 1, 1, 1, 1, 1, 1, 1, 1, 1, 0, 0, 0, 0, 0, 0, 0, 0, 0, 0, 0, 0, 0, 0, 0, 0, 0, 0, 0, 0, 0, 0, 0, 0, 0, 0, 0, 0, 0, 0, 0, 0, 0, 0, 0, 0, 0, 0, 0, 0, 0, 0, 0, 0, 0, 0, 0, 0, 0, 0, 0, 0, 0, 0, 0, 0, 0, 0, 0, 0, 0, 0, 0, 0, 0, 0, 0, 0, 0, 0, 0, 0, 0, 0, 0, 0, 0, 0, 0, 0, 0, 0, 0, 0, 0, 0, 0])
me_cube.polygons.foreach_set('material_index', [0, 0, 0, 0, 0, 0, 0, 0, 0, 0, 0, 0, 0, 0, 0, 0, 0, 0, 0, 0, 0, 0, 0, 0, 0, 0, 0, 0, 0, 0, 0, 0, 0, 0, 0, 0, 0, 0, 0, 0, 0, 0, 0, 0, 0, 0, 0, 0, 0, 0, 0, 0, 0, 0, 0, 0, 0, 0, 0, 0, 0, 0, 0, 0, 0, 0, 0, 0, 0, 0, 0, 0, 0, 0, 1, 1, 1, 1, 1, 1, 1, 1, 1, 1, 1, 1, 1, 1, 1, 1, 1, 1, 1, 1, 1, 1, 1, 1, 1, 1, 1, 0, 0, 0, 0, 0, 0, 0, 0, 0, 0, 0, 0, 0, 0, 0, 0, 0, 0, 0, 0, 0, 0, 0, 0, 0, 0, 0, 0, 0, 0, 0, 0, 0, 0, 0, 0, 0, 0, 0, 0, 0, 0, 0, 0, 0, 0, 0, 0, 0, 0, 0, 0, 0, 0, 0, 0, 0, 0, 0, 0, 0, 0, 0, 0, 0, 0, 0, 0, 0, 0, 0, 0, 0, 0, 0, 0, 0, 0, 0, 0, 0, 0, 0, 0, 0, 0, 0, 0, 0, 0, 0, 0, 0, 0, 0, 0, 0, 0, 0, 0, 0, 0, 0, 0, 0, 0, 0, 0, 0, 0, 0, 0, 0, 0, 0, 0, 0, 0, 0, 0, 0, 0, 0, 0, 0, 0, 0, 0, 0, 0, 0, 0, 0, 0, 0, 0, 0, 0, 0, 0, 0, 0, 0, 0, 0, 0, 0, 0, 0, 0, 0, 0, 0, 0, 0, 0, 0, 0, 0, 0, 0, 0, 0, 0, 0, 0, 0, 0, 0, 0, 0, 0, 0, 0, 0, 0, 0, 0, 0, 0, 0, 0, 0, 0, 0, 0, 0, 0, 0, 0, 0, 0, 0, 0, 0, 0, 0, 0, 0, 0, 0, 0, 0, 0, 0, 0, 0, 0, 0, 0, 0, 0, 0, 0, 0, 0, 0, 0, 0, 0, 0, 0, 0, 0, 0, 0, 0, 0, 0, 0, 0, 0, 0, 0, 0, 0, 0, 0, 0, 0, 0, 0, 0, 0, 0, 0, 0, 0, 0, 0, 0, 0, 0, 0, 0, 0, 0, 0, 0, 0, 0, 0, 0, 0, 0, 0, 0, 0, 0, 0, 0, 0, 0, 0, 0, 0, 0, 0, 0, 0, 0, 0, 0, 0, 0, 0, 0, 0, 0, 0, 0, 0, 0, 0, 0, 0, 0, 0, 0, 0, 0, 0, 0, 0, 0, 0, 0, 0, 0, 0, 0, 0, 0, 0, 0, 0, 0, 0, 0, 0, 0, 0, 0, 0, 0, 0, 0, 0, 0, 0, 0, 0, 0, 0, 0, 0, 0, 0, 0, 0, 0, 0, 2, 2, 2, 2, 2, 2, 2, 2, 2, 2, 2, 2, 2, 2, 2, 2, 2, 2, 2, 2, 2, 0, 0, 0, 0, 0, 0, 0, 0])
_uv = me_cube.uv_layers.new(name='UVMap')
_uv.uv.foreach_set('vector', [0.2212, 0.9998, 0.0009965, 0.9999, 0.0009774, 0.954, 0.01933, 0.9539, 0.2034, 0.9538, 0.2212, 0.9538, 0.2216, 0.9998, 0.00137, 0.9999, 0.00135, 0.954, 0.01949, 0.9539, 0.2029, 0.9538, 0.2216, 0.9538, 0.1708, 0.1533, 0.1708, 0.4295, 0.01541, 0.4295, 0.01541, 0.1533, 0.1865, 0.4565, 0.1865, 0.4565, 0.1865, 0.4565, 0.1865, 0.4565, 0.2444, 0.8669, 0.2946, 0.8669, 0.2947, 0.9172, 0.2444, 0.9675, 0.2314, 0.7103, 0.2314, 0.6435, 0.2982, 0.7103, 0.2444, 0.9124, 0.2444, 0.8119, 0.2947, 0.8621, 0.2947, 0.9124, 0.298, 0.6399, 0.298, 0.7067, 0.2312, 0.6399, 0.2438, 0.9124, 0.2438, 0.8119, 0.2941, 0.8621, 0.2941, 0.9124, 0.2975, 0.6406, 0.2975, 0.7074, 0.2307, 0.6406, 0.1842, 0.4204, 0.1842, 0.4204, 0.1842, 0.4204, 0.1842, 0.4204, 0.2254, 0.5859, 0.2255, 0.4639, 0.3051, 0.4639, 0.305, 0.5859, 0.3047, 0.9519, 0.3047, 0.9977, 0.2251, 0.9976, 0.2251, 0.9519, 0.2251, 0.9519, 0.2254, 0.5859, 0.2255, 0.4639, 0.3051, 0.4639, 0.305, 0.5859, 0.3047, 0.9519, 0.3047, 0.9977, 0.2251, 0.9976, 0.2977, 0.6394, 0.2977, 0.6463, 0.2977, 0.6988, 0.2977, 0.7062, 0.2309, 0.6394, 0.2934, 0.97, 0.2936, 0.8149, 0.2937, 0.463, 0.3015, 0.463, 0.3014, 0.5845, 0.3012, 0.9489, 0.3011, 0.9977, 0.2934, 0.9977, 0.005116, 0.8382, 0.19, 0.8382, 0.19, 0.9883, 0.005116, 0.9883, 0.01541, 0.1533, 0.01921, 0.1242, 0.1687, 0.1242, 0.1708, 0.1533, 0.2029, 0.586, 0.01951, 0.5861, 0.0008242, 0.5861, 0.0007732, 0.4635, 0.221, 0.4633, 0.2211, 0.5859, 0.2033, 0.5859, 0.01918, 0.586, 0.0008241, 0.586, 0.0007732, 0.4634, 0.221, 0.4632, 0.2211, 0.5858, 0.3055, 0.9509, 0.3054, 0.9966, 0.225, 0.9975, 0.225, 0.9518, 0.2253, 0.5858, 0.2254, 0.4638, 0.3059, 0.4629, 0.3058, 0.5849, 0.2211, 0.5859, 0.2212, 0.9539, 0.2031, 0.9539, 0.2029, 0.586, 0.1842, 0.4204, 0.1842, 0.4204, 0.1842, 0.4204, 0.1842, 0.4204, 0.2211, 0.5858, 0.2212, 0.9538, 0.2034, 0.9538, 0.2033, 0.5859, 0.2013, 0.5883, 0.01876, 0.5881, 0.001133, 0.588, 0.001227, 0.4632, 0.2196, 0.4623, 0.2195, 0.5884, 0.05076, 0.5957, 0.05076, 0.6994, 0.02637, 0.6994, 0.02637, 0.5957, 0.1544, 0.5957, 0.1788, 0.5957, 0.1788, 0.6994, 0.1544, 0.6994, 0.01918, 0.586, 0.01933, 0.9539, 0.0009774, 0.954, 0.0008241, 0.586, 0.01876, 0.5881, 0.01848, 0.9522, 0.0008517, 0.9522, 0.001133, 0.588, 0.2152, 1.0, 0.001394, 0.9999, 0.001283, 0.8064, 0.2151, 0.8069, 0.2192, 0.998, 0.0008163, 0.9977, 0.0008517, 0.9522, 0.01848, 0.9522, 0.2011, 0.9524, 0.2193, 0.9525, 0.01934, 0.586, 0.01949, 0.9539, 0.00135, 0.954, 0.001197, 0.586, 0.01951, 0.5861, 0.01967, 0.954, 0.0009775, 0.9541, 0.0008242, 0.5861, 0.2027, 0.5859, 0.01934, 0.586, 0.001197, 0.586, 0.001146, 0.4634, 0.2214, 0.4632, 0.2214, 0.5858, 0.01728, 0.148, 0.01736, 0.4336, -0.0001087, 0.4336, -4.942e-05, 0.1482, 0.1544, 0.6994, 0.1544, 0.7237, 0.05076, 0.7237, 0.05076, 0.6994, 0.2725, 0.6661, 0.2725, 0.6661, 0.2725, 0.6661, 0.2725, 0.6661, 0.1544, 0.5957, 0.05076, 0.5957, 0.05076, 0.5713, 0.1544, 0.5713, 0.2212, 0.9999, 0.0009965, 1.0, 0.0009775, 0.9541, 0.01967, 0.954, 0.2031, 0.9539, 0.2212, 0.9539, 0.1842, 0.4204, 0.1842, 0.4204, 0.1842, 0.4204, 0.1842, 0.4204, 0.2214, 0.5858, 0.2216, 0.9538, 0.2029, 0.9538, 0.2027, 0.5859, 0.1842, 0.4204, 0.1842, 0.4204, 0.1842, 0.4204, 0.1842, 0.4204, 0.2349, 0.9977, 0.2349, 0.97, 0.2934, 0.97, 0.2934, 0.9977, 0.2195, 0.5884, 0.2193, 0.9525, 0.2011, 0.9524, 0.2013, 0.5883, 0.2432, 0.8614, 0.2935, 0.8614, 0.2935, 0.9117, 0.2432, 0.962, 0.2432, 0.9508, 0.2432, 0.8718, 0.2351, 0.8149, 0.2352, 0.463, 0.2937, 0.463, 0.2936, 0.8149, 0.2267, 0.9488, 0.2269, 0.5844, 0.227, 0.4629, 0.2352, 0.463, 0.2351, 0.8149, 0.2349, 0.97, 0.2349, 0.9977, 0.2267, 0.9977, 0.5436, 0.4073, 0.5423, 0.9979, 0.3075, 0.9964, 0.3088, 0.4058, 0.1842, 0.4204, 0.1842, 0.4204, 0.1842, 0.4204, 0.1842, 0.4204, 0.1842, 0.4204, 0.1842, 0.4204, 0.1842, 0.4204, 0.1842, 0.4204, 0.1842, 0.4204, 0.1842, 0.4204, 0.1842, 0.4204, 0.1842, 0.4204, 0.5451, 0.4074, 0.5438, 0.998, 0.3082, 0.9964, 0.3095, 0.4058, 0.1842, 0.4204, 0.1842, 0.4204, 0.1842, 0.4204, 0.1842, 0.4204, 0.1842, 0.4204, 0.1842, 0.4204, 0.1842, 0.4204, 0.1842, 0.4204, 0.1842, 0.4204, 0.1842, 0.4204, 0.1842, 0.4204, 0.1842, 0.4204, 0.5444, 0.4074, 0.5431, 0.998, 0.3083, 0.9964, 0.3096, 0.4058, 0.1842, 0.4204, 0.1842, 0.4204, 0.1842, 0.4204, 0.1842, 0.4204, 0.1842, 0.4204, 0.1842, 0.4204, 0.1842, 0.4204, 0.1842, 0.4204, 0.1842, 0.4204, 0.1842, 0.4204, 0.1842, 0.4204, 0.1842, 0.4204, 0.5439, 0.4058, 0.5426, 0.9994, 0.307, 0.9979, 0.3083, 0.4043, 0.1842, 0.4204, 0.1842, 0.4204, 0.1842, 0.4204, 0.1842, 0.4204, 0.1842, 0.4204, 0.1842, 0.4204, 0.1842, 0.4204, 0.1842, 0.4204, 0.1842, 0.4204, 0.1842, 0.4204, 0.1842, 0.4204, 0.1842, 0.4204, 0.01761, 0.1478, -4.351e-05, 0.1482, -4.351e-05, 0.4331, 0.01761, 0.4328, 0.01673, 0.1483, 0.01673, 0.4334, 8.424e-05, 0.4335, 8.424e-05, 0.1486, -2.917e-05, 0.1746, -7.54e-05, 0.1524, 0.01669, 0.1749, 0.2068, 0.991, 0.005349, 0.9909, 0.005349, 0.8113, 0.2068, 0.8113, 3.168e-06, 0.1823, 5.113e-06, 0.1623, 0.01632, 0.182, -2.506e-05, 0.2389, -2.506e-05, 0.2189, 0.01743, 0.2387, 8.361e-05, 0.1762, 8.364e-05, 0.1562, 0.01693, 0.1562, 0.002232, 0.8189, 0.213, 0.8189, 0.213, 0.993, 0.002232, 0.993, 0.1865, 0.4565, 0.1865, 0.4565, 0.1865, 0.4565, 0.1865, 0.4565, 0.1865, 0.4565, 0.1865, 0.4565, 0.1865, 0.4565, 0.1865, 0.4565, 0.1865, 0.4565, 0.1865, 0.4565, 0.1865, 0.4565, 0.1865, 0.4565, 0.1865, 0.4565, 0.1865, 0.4565, 0.1865, 0.4565, 0.1865, 0.4565, 0.2115, 0.3123, 0.2115, 0.2547, 0.2115, 0.2547, 0.2115, 0.3123, 0.2208, 0.4025, 0.2209, 0.3088, 0.1893, 0.281, 0.1892, 0.4303, 0.2902, 0.2533, 0.2051, 0.2533, 0.2209, 0.3088, 0.2743, 0.3088, 0.205, 0.458, 0.2901, 0.4581, 0.2743, 0.4026, 0.2208, 0.4025, 0.3059, 0.4303, 0.306, 0.2811, 0.2743, 0.3088, 0.2743, 0.4026, 0.2934, 0.05773, 0.2934, 0.2495, 0.188, 0.2494, 0.188, 0.05769, 0.2692, 0.3123, 0.2115, 0.3123, 0.2115, 0.3123, 0.2692, 0.3123, 0.2692, 0.2547, 0.2692, 0.3123, 0.2692, 0.3123, 0.2692, 0.2547, 0.2115, 0.2547, 0.2692, 0.2547, 0.2692, 0.2547, 0.2115, 0.2547, 0.2115, 0.3123, 0.2115, 0.2547, 0.2115, 0.2547, 0.2115, 0.3123, 0.2208, 0.4025, 0.2209, 0.3088, 0.1893, 0.281, 0.1892, 0.4303, 0.2902, 0.2533, 0.2051, 0.2533, 0.2209, 0.3088, 0.2743, 0.3088, 0.205, 0.458, 0.2901, 0.4581, 0.2743, 0.4026, 0.2208, 0.4025, 0.3059, 0.4303, 0.306, 0.2811, 0.2743, 0.3088, 0.2743, 0.4026, 0.2934, 0.05773, 0.2934, 0.2495, 0.188, 0.2494, 0.188, 0.05769, 0.2692, 0.3123, 0.2115, 0.3123, 0.2115, 0.3123, 0.2692, 0.3123, 0.2692, 0.2547, 0.2692, 0.3123, 0.2692, 0.3123, 0.2692, 0.2547, 0.2115, 0.2547, 0.2692, 0.2547, 0.2692, 0.2547, 0.2115, 0.2547, 0.2115, 0.3123, 0.2115, 0.2547, 0.2115, 0.2547, 0.2115, 0.3123, 0.2208, 0.4025, 0.2209, 0.3088, 0.1893, 0.281, 0.1892, 0.4303, 0.2902, 0.2533, 0.2051, 0.2533, 0.2209, 0.3088, 0.2743, 0.3088, 0.205, 0.458, 0.2901, 0.4581, 0.2743, 0.4026, 0.2208, 0.4025, 0.3059, 0.4303, 0.306, 0.2811, 0.2743, 0.3088, 0.2743, 0.4026, 0.2934, 0.05773, 0.2934, 0.2495, 0.188, 0.2494, 0.188, 0.05769, 0.2692, 0.3123, 0.2115, 0.3123, 0.2115, 0.3123, 0.2692, 0.3123, 0.2692, 0.2547, 0.2692, 0.3123, 0.2692, 0.3123, 0.2692, 0.2547, 0.2115, 0.2547, 0.2692, 0.2547, 0.2692, 0.2547, 0.2115, 0.2547, 0.1015, 0.6481, 0.1015, 0.66, 0.1015, 0.6718, 0.09672, 0.6718, 0.09433, 0.6718, 0.08956, 0.6718, 0.08717, 0.6718, 0.08239, 0.6718, 0.08239, 0.66, 0.08239, 0.6481, 0.08717, 0.6481, 0.09672, 0.6481, 0.1809, 0.4501, 0.1809, 0.4501, 0.1809, 0.4512, 0.1809, 0.4512, 0.1809, 0.4506, 0.181, 0.4501, 0.181, 0.4501, 0.1809, 0.4501, 0.1814, 0.4526, 0.1807, 0.4501, 0.1807, 0.4501, 0.1806, 0.4501, 0.1812, 0.4531, 0.1805, 0.4501, 0.1805, 0.4501, 0.1804, 0.4501, 0.1808, 0.4532, 0.1802, 0.4501, 0.1802, 0.4501, 0.1801, 0.4501, 0.1805, 0.4529, 0.18, 0.4501, 0.18, 0.4501, 0.1799, 0.4501, 0.1805, 0.4523, 0.1797, 0.4501, 0.1797, 0.4501, 0.1796, 0.4501, 0.1807, 0.4518, 0.1795, 0.4501, 0.1795, 0.4501, 0.1814, 0.4501, 0.181, 0.4517, 0.1813, 0.4501, 0.1813, 0.4501, 0.1811, 0.4501, 0.1813, 0.4521, 0.181, 0.4512, 0.181, 0.4512, 0.181, 0.4501, 0.181, 0.4501, 0.181, 0.4506, 0.1814, 0.4501, 0.1814, 0.4501, 0.1814, 0.4512, 0.1814, 0.4512, 0.1814, 0.4506, 0.1589, 0.6481, 0.1589, 0.66, 0.1589, 0.6718, 0.1541, 0.6718, 0.1517, 0.6718, 0.1469, 0.6718, 0.1445, 0.6718, 0.1397, 0.6718, 0.1397, 0.66, 0.1397, 0.6481, 0.1445, 0.6481, 0.1541, 0.6481, 0.1541, 0.6718, 0.1541, 0.6982, 0.1517, 0.6982, 0.1517, 0.6718, 0.04416, 0.6481, 0.04416, 0.66, 0.04416, 0.6718, 0.03938, 0.6718, 0.03699, 0.6718, 0.03221, 0.6718, 0.02982, 0.6718, 0.02504, 0.6718, 0.02504, 0.66, 0.02504, 0.6481, 0.02982, 0.6481, 0.03938, 0.6481, 0.06327, 0.6481, 0.06327, 0.66, 0.06327, 0.6718, 0.05849, 0.6718, 0.0561, 0.6718, 0.05132, 0.6718, 0.04893, 0.6718, 0.04416, 0.6718, 0.04416, 0.66, 0.04416, 0.6481, 0.04893, 0.6481, 0.05849, 0.6481, 0.08239, 0.6481, 0.08239, 0.66, 0.08239, 0.6718, 0.07761, 0.6718, 0.07522, 0.6718, 0.07044, 0.6718, 0.06805, 0.6718, 0.06327, 0.6718, 0.06327, 0.66, 0.06327, 0.6481, 0.06805, 0.6481, 0.07761, 0.6481, 0.1397, 0.6481, 0.1397, 0.66, 0.1397, 0.6718, 0.135, 0.6718, 0.1326, 0.6718, 0.1278, 0.6718, 0.1254, 0.6718, 0.1206, 0.6718, 0.1206, 0.66, 0.1206, 0.6481, 0.1254, 0.6481, 0.135, 0.6481, 0.1804, 0.4501, 0.1804, 0.4501, 0.1804, 0.4512, 0.1804, 0.4512, 0.1804, 0.4506, 0.2935, 0.6033, 0.2935, 0.6033, 0.2935, 0.6033, 0.2935, 0.6033, 0.2935, 0.6033, 0.1813, 0.4512, 0.1813, 0.4512, 0.1813, 0.4501, 0.1813, 0.4501, 0.1813, 0.4506, 0.2935, 0.6033, 0.2935, 0.6033, 0.2935, 0.6033, 0.2935, 0.6033, 0.2935, 0.6033, 0.1796, 0.4501, 0.1796, 0.4501, 0.1796, 0.4512, 0.1796, 0.4512, 0.1796, 0.4506, 0.1795, 0.4512, 0.1795, 0.4512, 0.1795, 0.4501, 0.1795, 0.4501, 0.1795, 0.4506, 0.2935, 0.6033, 0.2935, 0.6033, 0.2935, 0.6033, 0.2935, 0.6033, 0.2935, 0.6033, 0.1799, 0.4501, 0.1799, 0.4501, 0.1799, 0.4512, 0.1799, 0.4512, 0.1799, 0.4506, 0.1797, 0.4512, 0.1797, 0.4512, 0.1797, 0.4501, 0.1797, 0.4501, 0.1797, 0.4506, 0.2935, 0.6033, 0.2935, 0.6033, 0.2935, 0.6033, 0.2935, 0.6033, 0.2935, 0.6033, 0.1805, 0.4512, 0.1805, 0.4512, 0.1805, 0.4501, 0.1805, 0.4501, 0.1805, 0.4506, 0.1801, 0.4501, 0.1802, 0.4501, 0.1802, 0.4512, 0.1801, 0.4512, 0.1801, 0.4501, 0.1801, 0.4501, 0.1801, 0.4512, 0.1801, 0.4512, 0.1801, 0.4506, 0.18, 0.4512, 0.18, 0.4512, 0.18, 0.4501, 0.18, 0.4501, 0.18, 0.4506, 0.2935, 0.6033, 0.2935, 0.6033, 0.25, 0.6555, 0.2812, 0.6555, 0.2812, 0.6555, 0.1811, 0.4501, 0.1811, 0.4501, 0.1811, 0.4512, 0.1811, 0.4512, 0.1811, 0.4506, 0.1807, 0.4512, 0.1807, 0.4512, 0.1807, 0.4501, 0.1807, 0.4501, 0.1807, 0.4506, 0.2935, 0.6033, 0.2935, 0.6033, 0.2935, 0.6033, 0.2935, 0.6033, 0.2935, 0.6033, 0.1806, 0.4501, 0.1806, 0.4501, 0.1806, 0.4512, 0.1806, 0.4512, 0.1806, 0.4506, 0.1135, 0.6982, 0.1087, 0.6982, 0.1087, 0.6718, 0.1135, 0.6718, 0.1278, 0.6718, 0.1326, 0.6718, 0.1326, 0.6982, 0.1278, 0.6982, 0.07761, 0.6718, 0.07761, 0.6982, 0.07522, 0.6982, 0.07522, 0.6718, 0.1469, 0.6718, 0.1517, 0.6718, 0.1517, 0.6982, 0.1469, 0.6982, 0.1158, 0.6718, 0.1158, 0.6982, 0.1135, 0.6982, 0.1135, 0.6718, 0.1708, 0.6982, 0.166, 0.6982, 0.166, 0.6718, 0.1708, 0.6718, 0.135, 0.6718, 0.135, 0.6982, 0.1326, 0.6982, 0.1326, 0.6718, 0.03221, 0.6718, 0.03699, 0.6718, 0.03699, 0.6982, 0.03221, 0.6982, 0.05132, 0.6718, 0.0561, 0.6718, 0.0561, 0.6982, 0.05132, 0.6982, 0.1732, 0.6718, 0.1732, 0.6982, 0.1708, 0.6982, 0.1708, 0.6718, 0.07044, 0.6718, 0.07522, 0.6718, 0.07522, 0.6982, 0.07044, 0.6982, 0.03938, 0.6718, 0.03938, 0.6982, 0.03699, 0.6982, 0.03699, 0.6718, 0.08956, 0.6718, 0.09433, 0.6718, 0.09433, 0.6982, 0.08956, 0.6982, 0.05849, 0.6718, 0.05849, 0.6982, 0.0561, 0.6982, 0.0561, 0.6718, 0.1809, 0.4509, 0.1809, 0.4509, 0.1809, 0.4508, 0.1809, 0.4508, 0.1809, 0.4508, 0.1809, 0.4508, 0.1809, 0.4508, 0.1809, 0.4508, 0.1809, 0.4508, 0.1809, 0.4508, 0.1809, 0.4507, 0.1809, 0.4507, 0.1809, 0.4507, 0.1809, 0.4507, 0.1809, 0.4507, 0.1809, 0.4507, 0.1809, 0.4507, 0.1809, 0.4507, 0.1809, 0.4507, 0.1809, 0.4507, 0.1809, 0.4509, 0.1809, 0.4509, 0.1809, 0.4508, 0.1809, 0.4508, 0.1809, 0.4508, 0.1809, 0.4508, 0.1809, 0.4508, 0.1809, 0.4508, 0.1809, 0.4508, 0.1809, 0.4508, 0.1809, 0.4507, 0.1809, 0.4507, 0.1809, 0.4507, 0.1809, 0.4507, 0.1809, 0.4507, 0.1809, 0.4507, 0.1809, 0.4507, 0.1809, 0.4507, 0.1809, 0.4507, 0.1809, 0.4507, 0.1809, 0.4509, 0.1809, 0.4509, 0.1809, 0.4508, 0.1809, 0.4508, 0.1809, 0.4508, 0.1809, 0.4508, 0.1809, 0.4508, 0.1809, 0.4508, 0.1809, 0.4508, 0.1809, 0.4508, 0.1809, 0.4507, 0.1809, 0.4507, 0.1809, 0.4507, 0.1809, 0.4507, 0.1809, 0.4507, 0.1809, 0.4507, 0.1809, 0.4507, 0.1809, 0.4507, 0.1809, 0.4507, 0.1809, 0.4507, 0.1809, 0.4509, 0.1809, 0.4509, 0.1809, 0.4508, 0.1809, 0.4508, 0.1809, 0.4508, 0.1809, 0.4508, 0.1809, 0.4508, 0.1809, 0.4508, 0.1809, 0.4508, 0.1809, 0.4508, 0.1809, 0.4507, 0.1809, 0.4507, 0.1809, 0.4507, 0.1809, 0.4507, 0.1809, 0.4507, 0.1809, 0.4507, 0.1809, 0.4507, 0.1809, 0.4507, 0.1809, 0.4507, 0.1809, 0.4507, 0.1809, 0.4509, 0.1809, 0.4509, 0.1809, 0.4508, 0.1809, 0.4508, 0.1809, 0.4508, 0.1809, 0.4508, 0.1809, 0.4508, 0.1809, 0.4508, 0.1809, 0.4508, 0.1809, 0.4508, 0.1809, 0.4507, 0.1809, 0.4507, 0.1809, 0.4507, 0.1809, 0.4507, 0.1809, 0.4507, 0.1809, 0.4507, 0.1809, 0.4507, 0.1809, 0.4507, 0.1809, 0.4507, 0.1809, 0.4507, 0.1809, 0.4509, 0.1809, 0.4509, 0.1809, 0.4508, 0.1809, 0.4508, 0.1809, 0.4508, 0.1809, 0.4508, 0.1809, 0.4508, 0.1809, 0.4508, 0.1809, 0.4508, 0.1809, 0.4508, 0.1809, 0.4507, 0.1809, 0.4507, 0.1809, 0.4507, 0.1809, 0.4507, 0.1809, 0.4507, 0.1809, 0.4507, 0.1809, 0.4507, 0.1809, 0.4507, 0.1809, 0.4507, 0.1809, 0.4507, 0.1809, 0.4509, 0.1809, 0.4509, 0.1809, 0.4508, 0.1809, 0.4508, 0.1809, 0.4508, 0.1809, 0.4508, 0.1809, 0.4508, 0.1809, 0.4508, 0.1809, 0.4508, 0.1809, 0.4508, 0.1809, 0.4507, 0.1809, 0.4507, 0.1809, 0.4507, 0.1809, 0.4507, 0.1809, 0.4507, 0.1809, 0.4507, 0.1809, 0.4507, 0.1809, 0.4507, 0.1809, 0.4507, 0.1809, 0.4507, 0.1809, 0.4509, 0.1809, 0.4509, 0.1809, 0.4508, 0.1809, 0.4508, 0.1809, 0.4508, 0.1809, 0.4508, 0.1809, 0.4508, 0.1809, 0.4508, 0.1809, 0.4508, 0.1809, 0.4508, 0.1809, 0.4507, 0.1809, 0.4507, 0.1809, 0.4507, 0.1809, 0.4507, 0.1809, 0.4507, 0.1809, 0.4507, 0.1809, 0.4507, 0.1809, 0.4507, 0.1809, 0.4507, 0.1809, 0.4507, 0.1809, 0.4509, 0.1809, 0.4509, 0.1809, 0.4508, 0.1809, 0.4508, 0.1809, 0.4508, 0.1809, 0.4508, 0.1809, 0.4508, 0.1809, 0.4508, 0.1809, 0.4508, 0.1809, 0.4508, 0.1809, 0.4507, 0.1809, 0.4507, 0.1809, 0.4507, 0.1809, 0.4507, 0.1809, 0.4507, 0.1809, 0.4507, 0.1809, 0.4507, 0.1809, 0.4507, 0.1809, 0.4507, 0.1809, 0.4507, 0.1809, 0.4509, 0.1809, 0.4509, 0.1809, 0.4508, 0.1809, 0.4508, 0.1809, 0.4508, 0.1809, 0.4508, 0.1809, 0.4508, 0.1809, 0.4508, 0.1809, 0.4508, 0.1809, 0.4508, 0.1809, 0.4507, 0.1809, 0.4507, 0.1809, 0.4507, 0.1809, 0.4507, 0.1809, 0.4507, 0.1809, 0.4507, 0.1809, 0.4507, 0.1809, 0.4507, 0.1809, 0.4507, 0.1809, 0.4507, 0.1809, 0.4509, 0.1809, 0.4509, 0.1809, 0.4508, 0.1809, 0.4508, 0.1809, 0.4508, 0.1809, 0.4508, 0.1809, 0.4508, 0.1809, 0.4508, 0.1809, 0.4508, 0.1809, 0.4508, 0.1809, 0.4507, 0.1809, 0.4507, 0.1809, 0.4507, 0.1809, 0.4507, 0.1809, 0.4507, 0.1809, 0.4507, 0.1809, 0.4507, 0.1809, 0.4507, 0.1809, 0.4507, 0.1809, 0.4507, 0.1809, 0.4509, 0.1809, 0.4509, 0.1809, 0.4508, 0.1809, 0.4508, 0.1809, 0.4508, 0.1809, 0.4508, 0.1809, 0.4508, 0.1809, 0.4508, 0.1809, 0.4508, 0.1809, 0.4508, 0.1809, 0.4507, 0.1809, 0.4507, 0.1809, 0.4507, 0.1809, 0.4507, 0.1809, 0.4507, 0.1809, 0.4507, 0.1809, 0.4507, 0.1809, 0.4507, 0.1809, 0.4507, 0.1809, 0.4507, 0.1809, 0.4509, 0.1808, 0.4509, 0.1808, 0.4508, 0.1809, 0.4508, 0.1809, 0.4508, 0.1808, 0.4508, 0.1808, 0.4508, 0.1809, 0.4508, 0.1809, 0.4508, 0.1808, 0.4508, 0.1808, 0.4507, 0.1809, 0.4507, 0.1809, 0.4507, 0.1808, 0.4507, 0.1808, 0.4507, 0.1809, 0.4507, 0.1809, 0.4507, 0.1808, 0.4507, 0.1808, 0.4507, 0.1809, 0.4507, 0.1808, 0.4509, 0.1808, 0.4509, 0.1808, 0.4508, 0.1808, 0.4508, 0.1808, 0.4508, 0.1808, 0.4508, 0.1808, 0.4508, 0.1808, 0.4508, 0.1808, 0.4508, 0.1808, 0.4508, 0.1808, 0.4507, 0.1808, 0.4507, 0.1808, 0.4507, 0.1808, 0.4507, 0.1808, 0.4507, 0.1808, 0.4507, 0.1808, 0.4507, 0.1808, 0.4507, 0.1808, 0.4507, 0.1808, 0.4507, 0.1808, 0.4509, 0.1808, 0.4509, 0.1808, 0.4508, 0.1808, 0.4508, 0.1808, 0.4508, 0.1808, 0.4508, 0.1808, 0.4508, 0.1808, 0.4508, 0.1808, 0.4508, 0.1808, 0.4508, 0.1808, 0.4507, 0.1808, 0.4507, 0.1808, 0.4507, 0.1808, 0.4507, 0.1808, 0.4507, 0.1808, 0.4507, 0.1808, 0.4507, 0.1808, 0.4507, 0.1808, 0.4507, 0.1808, 0.4507, 0.1808, 0.4509, 0.1808, 0.4509, 0.1808, 0.4508, 0.1808, 0.4508, 0.1808, 0.4508, 0.1808, 0.4508, 0.1808, 0.4508, 0.1808, 0.4508, 0.1808, 0.4508, 0.1808, 0.4508, 0.1808, 0.4507, 0.1808, 0.4507, 0.1808, 0.4507, 0.1808, 0.4507, 0.1808, 0.4507, 0.1808, 0.4507, 0.1808, 0.4507, 0.1808, 0.4507, 0.1808, 0.4507, 0.1808, 0.4507, 0.1808, 0.4509, 0.1808, 0.4509, 0.1808, 0.4508, 0.1808, 0.4508, 0.1808, 0.4508, 0.1808, 0.4508, 0.1808, 0.4508, 0.1808, 0.4508, 0.1808, 0.4508, 0.1808, 0.4508, 0.1808, 0.4507, 0.1808, 0.4507, 0.1808, 0.4507, 0.1808, 0.4507, 0.1808, 0.4507, 0.1808, 0.4507, 0.1808, 0.4507, 0.1808, 0.4507, 0.1808, 0.4507, 0.1808, 0.4507, 0.1808, 0.4509, 0.1808, 0.4509, 0.1808, 0.4508, 0.1808, 0.4508, 0.1808, 0.4508, 0.1808, 0.4508, 0.1808, 0.4508, 0.1808, 0.4508, 0.1808, 0.4508, 0.1808, 0.4508, 0.1808, 0.4507, 0.1808, 0.4507, 0.1808, 0.4507, 0.1808, 0.4507, 0.1808, 0.4507, 0.1808, 0.4507, 0.1808, 0.4507, 0.1808, 0.4507, 0.1808, 0.4507, 0.1808, 0.4507, 0.1808, 0.4509, 0.1808, 0.4509, 0.1808, 0.4508, 0.1808, 0.4508, 0.1808, 0.4508, 0.1808, 0.4508, 0.1808, 0.4508, 0.1808, 0.4508, 0.1808, 0.4508, 0.1808, 0.4508, 0.1808, 0.4507, 0.1808, 0.4507, 0.1808, 0.4507, 0.1808, 0.4507, 0.1808, 0.4507, 0.1808, 0.4507, 0.1808, 0.4507, 0.1808, 0.4507, 0.1808, 0.4507, 0.1808, 0.4507, 0.1808, 0.4509, 0.1808, 0.4509, 0.1808, 0.4508, 0.1808, 0.4508, 0.1808, 0.4508, 0.1808, 0.4508, 0.1808, 0.4508, 0.1808, 0.4508, 0.1808, 0.4508, 0.1808, 0.4508, 0.1808, 0.4507, 0.1808, 0.4507, 0.1808, 0.4507, 0.1808, 0.4507, 0.1808, 0.4507, 0.1808, 0.4507, 0.1808, 0.4507, 0.1808, 0.4507, 0.1808, 0.4507, 0.1808, 0.4507, 0.1808, 0.4509, 0.1808, 0.4509, 0.1808, 0.4508, 0.1808, 0.4508, 0.1808, 0.4508, 0.1808, 0.4508, 0.1808, 0.4508, 0.1808, 0.4508, 0.1808, 0.4508, 0.1808, 0.4508, 0.1808, 0.4507, 0.1808, 0.4507, 0.1808, 0.4507, 0.1808, 0.4507, 0.1808, 0.4507, 0.1808, 0.4507, 0.1808, 0.4507, 0.1808, 0.4507, 0.1808, 0.4507, 0.1808, 0.4507, 0.1808, 0.4509, 0.1808, 0.4509, 0.1808, 0.4508, 0.1808, 0.4508, 0.1808, 0.4508, 0.1808, 0.4508, 0.1808, 0.4508, 0.1808, 0.4508, 0.1808, 0.4508, 0.1808, 0.4508, 0.1808, 0.4507, 0.1808, 0.4507, 0.1808, 0.4507, 0.1808, 0.4507, 0.1808, 0.4507, 0.1808, 0.4507, 0.1808, 0.4507, 0.1808, 0.4507, 0.1808, 0.4507, 0.1808, 0.4507, 0.1808, 0.4509, 0.1808, 0.4509, 0.1808, 0.4508, 0.1808, 0.4508, 0.1808, 0.4508, 0.1808, 0.4508, 0.1808, 0.4508, 0.1808, 0.4508, 0.1808, 0.4508, 0.1808, 0.4508, 0.1808, 0.4507, 0.1808, 0.4507, 0.1808, 0.4507, 0.1808, 0.4507, 0.1808, 0.4507, 0.1808, 0.4507, 0.1808, 0.4507, 0.1808, 0.4507, 0.1808, 0.4507, 0.1808, 0.4507, 0.1808, 0.4509, 0.1808, 0.4509, 0.1808, 0.4508, 0.1808, 0.4508, 0.1808, 0.4508, 0.1808, 0.4508, 0.1808, 0.4508, 0.1808, 0.4508, 0.1808, 0.4508, 0.1808, 0.4508, 0.1808, 0.4507, 0.1808, 0.4507, 0.1808, 0.4507, 0.1808, 0.4507, 0.1808, 0.4507, 0.1808, 0.4507, 0.1808, 0.4507, 0.1808, 0.4507, 0.1808, 0.4507, 0.1808, 0.4507, 0.1811, 0.4509, 0.1811, 0.4509, 0.1811, 0.4508, 0.1811, 0.4508, 0.1811, 0.4508, 0.1811, 0.4508, 0.1811, 0.4508, 0.1811, 0.4508, 0.1811, 0.4508, 0.1811, 0.4508, 0.1811, 0.4507, 0.1811, 0.4507, 0.1811, 0.4507, 0.1811, 0.4507, 0.1811, 0.4507, 0.1811, 0.4507, 0.1811, 0.4507, 0.1811, 0.4507, 0.1811, 0.4507, 0.1811, 0.4507, 0.1811, 0.4509, 0.1811, 0.4509, 0.1811, 0.4508, 0.1811, 0.4508, 0.1811, 0.4508, 0.1811, 0.4508, 0.1811, 0.4508, 0.1811, 0.4508, 0.1811, 0.4508, 0.1811, 0.4508, 0.1811, 0.4507, 0.1811, 0.4507, 0.1811, 0.4507, 0.1811, 0.4507, 0.1811, 0.4507, 0.1811, 0.4507, 0.1811, 0.4507, 0.1811, 0.4507, 0.1811, 0.4507, 0.1811, 0.4507, 0.1811, 0.4509, 0.1811, 0.4509, 0.1811, 0.4508, 0.1811, 0.4508, 0.1811, 0.4508, 0.1811, 0.4508, 0.1811, 0.4508, 0.1811, 0.4508, 0.1811, 0.4508, 0.1811, 0.4508, 0.1811, 0.4507, 0.1811, 0.4507, 0.1811, 0.4507, 0.1811, 0.4507, 0.1811, 0.4507, 0.1811, 0.4507, 0.1811, 0.4507, 0.1811, 0.4507, 0.1811, 0.4507, 0.1811, 0.4507, 0.1811, 0.4509, 0.1811, 0.4509, 0.1811, 0.4508, 0.1811, 0.4508, 0.1811, 0.4508, 0.1811, 0.4508, 0.1811, 0.4508, 0.1811, 0.4508, 0.1811, 0.4508, 0.1811, 0.4508, 0.1811, 0.4507, 0.1811, 0.4507, 0.1811, 0.4507, 0.1811, 0.4507, 0.1811, 0.4507, 0.1811, 0.4507, 0.1811, 0.4507, 0.1811, 0.4507, 0.1811, 0.4507, 0.1811, 0.4507, 0.1811, 0.4509, 0.181, 0.4509, 0.181, 0.4508, 0.1811, 0.4508, 0.1811, 0.4508, 0.181, 0.4508, 0.181, 0.4508, 0.1811, 0.4508, 0.1811, 0.4508, 0.181, 0.4508, 0.181, 0.4507, 0.1811, 0.4507, 0.1811, 0.4507, 0.181, 0.4507, 0.181, 0.4507, 0.1811, 0.4507, 0.1811, 0.4507, 0.181, 0.4507, 0.181, 0.4507, 0.1811, 0.4507, 0.181, 0.4509, 0.181, 0.4509, 0.181, 0.4508, 0.181, 0.4508, 0.181, 0.4508, 0.181, 0.4508, 0.181, 0.4508, 0.181, 0.4508, 0.181, 0.4508, 0.181, 0.4508, 0.181, 0.4507, 0.181, 0.4507, 0.181, 0.4507, 0.181, 0.4507, 0.181, 0.4507, 0.181, 0.4507, 0.181, 0.4507, 0.181, 0.4507, 0.181, 0.4507, 0.181, 0.4507, 0.181, 0.4509, 0.181, 0.4509, 0.181, 0.4508, 0.181, 0.4508, 0.181, 0.4508, 0.181, 0.4508, 0.181, 0.4508, 0.181, 0.4508, 0.181, 0.4508, 0.181, 0.4508, 0.181, 0.4507, 0.181, 0.4507, 0.181, 0.4507, 0.181, 0.4507, 0.181, 0.4507, 0.181, 0.4507, 0.181, 0.4507, 0.181, 0.4507, 0.181, 0.4507, 0.181, 0.4507, 0.181, 0.4509, 0.181, 0.4509, 0.181, 0.4508, 0.181, 0.4508, 0.181, 0.4508, 0.181, 0.4508, 0.181, 0.4508, 0.181, 0.4508, 0.181, 0.4508, 0.181, 0.4508, 0.181, 0.4507, 0.181, 0.4507, 0.181, 0.4507, 0.181, 0.4507, 0.181, 0.4507, 0.181, 0.4507, 0.181, 0.4507, 0.181, 0.4507, 0.181, 0.4507, 0.181, 0.4507, 0.181, 0.4509, 0.181, 0.4509, 0.181, 0.4508, 0.181, 0.4508, 0.181, 0.4508, 0.181, 0.4508, 0.181, 0.4508, 0.181, 0.4508, 0.181, 0.4508, 0.181, 0.4508, 0.181, 0.4507, 0.181, 0.4507, 0.181, 0.4507, 0.181, 0.4507, 0.181, 0.4507, 0.181, 0.4507, 0.181, 0.4507, 0.181, 0.4507, 0.181, 0.4507, 0.181, 0.4507, 0.181, 0.4509, 0.181, 0.4509, 0.181, 0.4508, 0.181, 0.4508, 0.181, 0.4508, 0.181, 0.4508, 0.181, 0.4508, 0.181, 0.4508, 0.181, 0.4508, 0.181, 0.4508, 0.181, 0.4507, 0.181, 0.4507, 0.181, 0.4507, 0.181, 0.4507, 0.181, 0.4507, 0.181, 0.4507, 0.181, 0.4507, 0.181, 0.4507, 0.181, 0.4507, 0.181, 0.4507, 0.181, 0.4509, 0.181, 0.4509, 0.181, 0.4508, 0.181, 0.4508, 0.181, 0.4508, 0.181, 0.4508, 0.181, 0.4508, 0.181, 0.4508, 0.181, 0.4508, 0.181, 0.4508, 0.181, 0.4507, 0.181, 0.4507, 0.181, 0.4507, 0.181, 0.4507, 0.181, 0.4507, 0.181, 0.4507, 0.181, 0.4507, 0.181, 0.4507, 0.181, 0.4507, 0.181, 0.4507, 0.181, 0.4509, 0.181, 0.4509, 0.181, 0.4508, 0.181, 0.4508, 0.181, 0.4508, 0.181, 0.4508, 0.181, 0.4508, 0.181, 0.4508, 0.181, 0.4508, 0.181, 0.4508, 0.181, 0.4507, 0.181, 0.4507, 0.181, 0.4507, 0.181, 0.4507, 0.181, 0.4507, 0.181, 0.4507, 0.181, 0.4507, 0.181, 0.4507, 0.181, 0.4507, 0.181, 0.4507, 0.181, 0.4509, 0.181, 0.4509, 0.181, 0.4508, 0.181, 0.4508, 0.181, 0.4508, 0.181, 0.4508, 0.181, 0.4508, 0.181, 0.4508, 0.181, 0.4508, 0.181, 0.4508, 0.181, 0.4507, 0.181, 0.4507, 0.181, 0.4507, 0.181, 0.4507, 0.181, 0.4507, 0.181, 0.4507, 0.181, 0.4507, 0.181, 0.4507, 0.181, 0.4507, 0.181, 0.4507, 0.181, 0.4509, 0.181, 0.4509, 0.181, 0.4508, 0.181, 0.4508, 0.181, 0.4508, 0.181, 0.4508, 0.181, 0.4508, 0.181, 0.4508, 0.181, 0.4508, 0.181, 0.4508, 0.181, 0.4507, 0.181, 0.4507, 0.181, 0.4507, 0.181, 0.4507, 0.181, 0.4507, 0.181, 0.4507, 0.181, 0.4507, 0.181, 0.4507, 0.181, 0.4507, 0.181, 0.4507, 0.181, 0.4509, 0.181, 0.4509, 0.181, 0.4508, 0.181, 0.4508, 0.181, 0.4508, 0.181, 0.4508, 0.181, 0.4508, 0.181, 0.4508, 0.181, 0.4508, 0.181, 0.4508, 0.181, 0.4507, 0.181, 0.4507, 0.181, 0.4507, 0.181, 0.4507, 0.181, 0.4507, 0.181, 0.4507, 0.181, 0.4507, 0.181, 0.4507, 0.181, 0.4507, 0.181, 0.4507, 0.181, 0.4509, 0.181, 0.4509, 0.181, 0.4508, 0.181, 0.4508, 0.181, 0.4508, 0.181, 0.4508, 0.181, 0.4508, 0.181, 0.4508, 0.181, 0.4508, 0.181, 0.4508, 0.181, 0.4507, 0.181, 0.4507, 0.181, 0.4507, 0.181, 0.4507, 0.181, 0.4507, 0.181, 0.4507, 0.181, 0.4507, 0.181, 0.4507, 0.181, 0.4507, 0.181, 0.4507, 0.181, 0.4509, 0.181, 0.4509, 0.181, 0.4508, 0.181, 0.4508, 0.181, 0.4508, 0.181, 0.4508, 0.181, 0.4508, 0.181, 0.4508, 0.181, 0.4508, 0.181, 0.4508, 0.181, 0.4507, 0.181, 0.4507, 0.181, 0.4507, 0.181, 0.4507, 0.181, 0.4507, 0.181, 0.4507, 0.181, 0.4507, 0.181, 0.4507, 0.181, 0.4507, 0.181, 0.4507, 0.181, 0.4509, 0.181, 0.4509, 0.181, 0.4508, 0.181, 0.4508, 0.181, 0.4508, 0.181, 0.4508, 0.181, 0.4508, 0.181, 0.4508, 0.181, 0.4508, 0.181, 0.4508, 0.181, 0.4507, 0.181, 0.4507, 0.181, 0.4507, 0.181, 0.4507, 0.181, 0.4507, 0.181, 0.4507, 0.181, 0.4507, 0.181, 0.4507, 0.181, 0.4507, 0.181, 0.4507, 0.181, 0.4509, 0.181, 0.4509, 0.181, 0.4508, 0.181, 0.4508, 0.181, 0.4508, 0.181, 0.4508, 0.181, 0.4508, 0.181, 0.4508, 0.181, 0.4508, 0.181, 0.4508, 0.181, 0.4507, 0.181, 0.4507, 0.181, 0.4507, 0.181, 0.4507, 0.181, 0.4507, 0.181, 0.4507, 0.181, 0.4507, 0.181, 0.4507, 0.181, 0.4507, 0.181, 0.4507, 0.181, 0.4509, 0.181, 0.4509, 0.181, 0.4508, 0.181, 0.4508, 0.181, 0.4508, 0.181, 0.4508, 0.181, 0.4508, 0.181, 0.4508, 0.181, 0.4508, 0.181, 0.4508, 0.181, 0.4507, 0.181, 0.4507, 0.181, 0.4507, 0.181, 0.4507, 0.181, 0.4507, 0.181, 0.4507, 0.181, 0.4507, 0.181, 0.4507, 0.181, 0.4507, 0.181, 0.4507, 0.181, 0.4509, 0.1809, 0.4509, 0.1809, 0.4508, 0.181, 0.4508, 0.181, 0.4508, 0.1809, 0.4508, 0.1809, 0.4508, 0.181, 0.4508, 0.181, 0.4508, 0.1809, 0.4508, 0.1809, 0.4507, 0.181, 0.4507, 0.181, 0.4507, 0.1809, 0.4507, 0.1809, 0.4507, 0.181, 0.4507, 0.181, 0.4507, 0.1809, 0.4507, 0.1809, 0.4507, 0.181, 0.4507, 0.1809, 0.4509, 0.1809, 0.4509, 0.1809, 0.4508, 0.1809, 0.4508, 0.1809, 0.4508, 0.1809, 0.4508, 0.1809, 0.4508, 0.1809, 0.4508, 0.1809, 0.4508, 0.1809, 0.4508, 0.1809, 0.4507, 0.1809, 0.4507, 0.1809, 0.4507, 0.1809, 0.4507, 0.1809, 0.4507, 0.1809, 0.4507, 0.1809, 0.4507, 0.1809, 0.4507, 0.1809, 0.4507, 0.1809, 0.4507, 0.1809, 0.4509, 0.1809, 0.4509, 0.1809, 0.4508, 0.1809, 0.4508, 0.1809, 0.4508, 0.1809, 0.4508, 0.1809, 0.4508, 0.1809, 0.4508, 0.1809, 0.4508, 0.1809, 0.4508, 0.1809, 0.4507, 0.1809, 0.4507, 0.1809, 0.4507, 0.1809, 0.4507, 0.1809, 0.4507, 0.1809, 0.4507, 0.1809, 0.4507, 0.1809, 0.4507, 0.1809, 0.4507, 0.1809, 0.4507, 0.1809, 0.4509, 0.1809, 0.4509, 0.1809, 0.4508, 0.1809, 0.4508, 0.1809, 0.4508, 0.1809, 0.4508, 0.1809, 0.4508, 0.1809, 0.4508, 0.1809, 0.4508, 0.1809, 0.4508, 0.1809, 0.4507, 0.1809, 0.4507, 0.1809, 0.4507, 0.1809, 0.4507, 0.1809, 0.4507, 0.1809, 0.4507, 0.1809, 0.4507, 0.1809, 0.4507, 0.1809, 0.4507, 0.1809, 0.4507, 0.1802, 0.4501, 0.1804, 0.4501, 0.1804, 0.4506, 0.1803, 0.4506, 0.1803, 0.4506, 0.1802, 0.4506, 0.08956, 0.6718, 0.08956, 0.6982, 0.08717, 0.6982, 0.08717, 0.6718, 0.07044, 0.6718, 0.07044, 0.6982, 0.06805, 0.6982, 0.06805, 0.6718, 0.05132, 0.6718, 0.05132, 0.6982, 0.04893, 0.6982, 0.04893, 0.6718, 0.03221, 0.6718, 0.03221, 0.6982, 0.02982, 0.6982, 0.02982, 0.6718, 0.166, 0.6718, 0.166, 0.6982, 0.1636, 0.6982, 0.1636, 0.6718, 0.1469, 0.6718, 0.1469, 0.6982, 0.1445, 0.6982, 0.1445, 0.6718, 0.1278, 0.6718, 0.1278, 0.6982, 0.1254, 0.6982, 0.1254, 0.6718, 0.1087, 0.6718, 0.1087, 0.6982, 0.1063, 0.6982, 0.1063, 0.6718, 0.1804, 0.4501, 0.1805, 0.4501, 0.1805, 0.4512, 0.1804, 0.4512, 0.1809, 0.4501, 0.181, 0.4501, 0.181, 0.4512, 0.1809, 0.4512, 0.2935, 0.6033, 0.2935, 0.6033, 0.2935, 0.6033, 0.2935, 0.6033, 0.2935, 0.6033, 0.1806, 0.4501, 0.1807, 0.4501, 0.1807, 0.4512, 0.1806, 0.4512, 0.1799, 0.4501, 0.18, 0.4501, 0.18, 0.4512, 0.1799, 0.4512, 0.1796, 0.4501, 0.1797, 0.4501, 0.1797, 0.4512, 0.1796, 0.4512, 0.1814, 0.4512, 0.1814, 0.4501, 0.1795, 0.4501, 0.1795, 0.4512, 0.1811, 0.4501, 0.1813, 0.4501, 0.1813, 0.4512, 0.1811, 0.4512, 0.181, 0.4501, 0.1811, 0.4501, 0.1811, 0.4506, 0.1811, 0.4506, 0.181, 0.4506, 0.181, 0.4506, 0.1807, 0.4501, 0.1809, 0.4501, 0.1809, 0.4506, 0.1808, 0.4506, 0.1808, 0.4506, 0.1807, 0.4506, 0.1805, 0.4501, 0.1806, 0.4501, 0.1806, 0.4506, 0.1806, 0.4506, 0.1805, 0.4506, 0.1805, 0.4506, 0.18, 0.4501, 0.1801, 0.4501, 0.1801, 0.4506, 0.1801, 0.4506, 0.18, 0.4506, 0.18, 0.4506, 0.1797, 0.4501, 0.1799, 0.4501, 0.1799, 0.4506, 0.1798, 0.4506, 0.1798, 0.4506, 0.1797, 0.4506, 0.1795, 0.4501, 0.1796, 0.4501, 0.1796, 0.4506, 0.1796, 0.4506, 0.1795, 0.4506, 0.1795, 0.4506, 0.2935, 0.6033, 0.2935, 0.6033, 0.2935, 0.6033, 0.2935, 0.6033, 0.2935, 0.6033, 0.1813, 0.4501, 0.1814, 0.4501, 0.1814, 0.4506, 0.1814, 0.4506, 0.1813, 0.4506, 0.1813, 0.4506, 0.1802, 0.4512, 0.1802, 0.4512, 0.1802, 0.4501, 0.1802, 0.4501, 0.1802, 0.4506, 0.1135, 0.6718, 0.1087, 0.6718, 0.1063, 0.6718, 0.1015, 0.6718, 0.1015, 0.66, 0.1015, 0.6481, 0.1063, 0.6481, 0.1158, 0.6481, 0.1206, 0.6481, 0.1206, 0.66, 0.1206, 0.6718, 0.1158, 0.6718, 0.1708, 0.6718, 0.166, 0.6718, 0.1636, 0.6718, 0.1589, 0.6718, 0.1589, 0.66, 0.1589, 0.6481, 0.1636, 0.6481, 0.1732, 0.6481, 0.178, 0.6481, 0.178, 0.66, 0.178, 0.6718, 0.1732, 0.6718, 0.09672, 0.6718, 0.09672, 0.6982, 0.09433, 0.6982, 0.09433, 0.6718, 0.1801, 0.4525, 0.1809, 0.4525, 0.1809, 0.4539, 0.1801, 0.4539, 0.1082, 0.3355, 0.1427, 0.3355, 0.1427, 0.3384, 0.1082, 0.3384, 0.1823, 0.4525, 0.1809, 0.4525, 0.1809, 0.4511, 0.1823, 0.4511, 0.1812, 0.4545, 0.1812, 0.4544, 0.1812, 0.4544, 0.1812, 0.4512, 0.1812, 0.452, 0.1812, 0.4521, 0.1812, 0.4521, 0.1812, 0.452, 0.1808, 0.4524, 0.1801, 0.4524, 0.1801, 0.4524, 0.1808, 0.4524, 0.1801, 0.4523, 0.1808, 0.4523, 0.1808, 0.4523, 0.1801, 0.4523, 0.1808, 0.4514, 0.1801, 0.4514, 0.1801, 0.4514, 0.1808, 0.4514, 0.1809, 0.4533, 0.1809, 0.4526, 0.1809, 0.4526, 0.1809, 0.4533, 0.1801, 0.4524, 0.1808, 0.4524, 0.1808, 0.4523, 0.1801, 0.4523, 0.1801, 0.4514, 0.1808, 0.4514, 0.1808, 0.4513, 0.1801, 0.4513, 0.1801, 0.4511, 0.1809, 0.4511, 0.1809, 0.4525, 0.1801, 0.4525, 0.1082, 0.3078, 0.1427, 0.3078, 0.1427, 0.311, 0.1082, 0.311, 0.1801, 0.4514, 0.1808, 0.4514, 0.1808, 0.4513, 0.1801, 0.4513, 0.1801, 0.4511, 0.1809, 0.4511, 0.1809, 0.4525, 0.1801, 0.4525, 0.1801, 0.4524, 0.1808, 0.4524, 0.1808, 0.4523, 0.1801, 0.4523, 0.181, 0.4524, 0.181, 0.4524, 0.181, 0.4524, 0.181, 0.4524, 0.181, 0.4529, 0.181, 0.4522, 0.181, 0.4522, 0.181, 0.4529, 0.1808, 0.4524, 0.1801, 0.4524, 0.1801, 0.4524, 0.1808, 0.4524, 0.1809, 0.4528, 0.1809, 0.4521, 0.1809, 0.4521, 0.1809, 0.4528, 0.1801, 0.4513, 0.1808, 0.4513, 0.1808, 0.4513, 0.1801, 0.4513, 0.1082, 0.2616, 0.1427, 0.2616, 0.1427, 0.2648, 0.1082, 0.2648, 0.1082, 0.2342, 0.1427, 0.2342, 0.1427, 0.2371, 0.1082, 0.2371, 0.181, 0.4534, 0.181, 0.4527, 0.181, 0.4527, 0.181, 0.4534, 0.1801, 0.4513, 0.1808, 0.4513, 0.1808, 0.4513, 0.1801, 0.4513, 0.1808, 0.4514, 0.1801, 0.4514, 0.1801, 0.4514, 0.1808, 0.4514, 0.1801, 0.4523, 0.1808, 0.4523, 0.1808, 0.4523, 0.1801, 0.4523, 0.08348, 0.3413, 0.1082, 0.3413, 0.1082, 0.378, 0.08348, 0.378, 0.08348, 0.268, 0.1082, 0.268, 0.1082, 0.3046, 0.08348, 0.3046, 0.1082, 0.3355, 0.1082, 0.3384, 0.1082, 0.3413, 0.08348, 0.3413, 0.08348, 0.3384, 0.08348, 0.3355, 0.08348, 0.311, 0.08348, 0.3078, 0.08348, 0.3046, 0.1082, 0.3046, 0.1082, 0.3078, 0.1082, 0.311, 0.1082, 0.2371, 0.1082, 0.2616, 0.1082, 0.2648, 0.1082, 0.268, 0.08348, 0.268, 0.08348, 0.2648, 0.08348, 0.2616, 0.08348, 0.2371, 0.08348, 0.2342, 0.08348, 0.2313, 0.1082, 0.2313, 0.1082, 0.2342, 0.2681, 0.5945, 0.2681, 0.6103, 0.2681, 0.6103, 0.2681, 0.5945, 0.1812, 0.4527, 0.1812, 0.4521, 0.1812, 0.4521, 0.1812, 0.4527, 0.1812, 0.4537, 0.1812, 0.4536, 0.1812, 0.4528, 0.1812, 0.4528, 0.1812, 0.4528, 0.1812, 0.4528, 0.1812, 0.4536, 0.1812, 0.4537, 0.4486, 0.01578, 0.4485, 0.1841, 0.447, 0.1841, 0.447, 0.01575, 0.447, 0.01575, 0.447, 0.1841, 0.4478, 0.1838, 0.4349, 0.01545, 0.4244, 0.01519, 0.4149, 0.1835, 0.4099, 0.1835, 0.4227, 0.01515, 0.4227, 0.01515, 0.4099, 0.1835, 0.4105, 0.1832, 0.4106, 0.01485, 0.4149, 0.1835, 0.4147, 0.3519, 0.4097, 0.3518, 0.4099, 0.1835, 0.4478, 0.1838, 0.4476, 0.3521, 0.4428, 0.3521, 0.443, 0.1837, 0.4349, 0.01545, 0.4478, 0.1838, 0.443, 0.1837, 0.4334, 0.01541, 0.4592, 0.01604, 0.4591, 0.1844, 0.4575, 0.1843, 0.4576, 0.016, 0.443, 0.1837, 0.4485, 0.1841, 0.4486, 0.01578, 0.4486, 0.01578, 0.4428, 0.3521, 0.443, 0.1837, 0.4334, 0.01541, 0.4334, 0.01541, 0.4358, 0.1837, 0.431, 0.01536, 0.431, 0.01536, 0.4358, 0.1837, 0.4508, 0.1842, 0.4509, 0.01584, 0.4509, 0.01584, 0.4355, 0.352, 0.431, 0.01536, 0.4358, 0.1837, 0.4219, 0.1836, 0.4266, 0.01525, 0.4358, 0.1837, 0.4355, 0.352, 0.4217, 0.3519, 0.4219, 0.1836, 0.4553, 0.01595, 0.4553, 0.1843, 0.4508, 0.1842, 0.4509, 0.01584, 0.5137, 0.3514, 0.5143, 0.1835, 0.4634, 0.1835, 0.4629, 0.3514, 0.5137, 0.1835, 0.5142, 0.01556, 0.4651, 0.01554, 0.4645, 0.1835, 0.5131, 0.3514, 0.5137, 0.1835, 0.4645, 0.1835, 0.464, 0.3514, 0.5122, 0.3514, 0.5127, 0.1835, 0.4636, 0.1835, 0.4631, 0.3514, 0.5141, 0.1835, 0.5147, 0.01556, 0.4639, 0.01554, 0.4633, 0.1835, 0.5136, 0.3514, 0.5141, 0.1835, 0.4633, 0.1835, 0.4628, 0.3514, 0.4576, 0.016, 0.4147, 0.3519, 0.4149, 0.1835, 0.4244, 0.01519, 0.4244, 0.01519, 0.4149, 0.1835, 0.4575, 0.1843, 0.4576, 0.016, 0.4219, 0.1836, 0.4553, 0.1843, 0.4553, 0.01595, 0.4553, 0.01595, 0.4217, 0.3519, 0.4219, 0.1836, 0.4266, 0.01525, 0.4266, 0.01525, 0.2776, 0.4267, 0.2776, 0.4589, 0.2128, 0.4588, 0.2129, 0.4266, 0.2407, 0.3879, 0.2407, 0.4057, 0.2407, 0.4232, 0.2407, 0.455, 0.3047, 0.4551, 0.3047, 0.2529, 0.2407, 0.2528, 0.1909, 0.2543, 0.1905, 0.4527, 0.2533, 0.4532, 0.2533, 0.4219, 0.2534, 0.4047, 0.2534, 0.3872, 0.2537, 0.2547, 0.2189, 0.2606, 0.2767, 0.2606, 0.2767, 0.3184, 0.2189, 0.3184, 0.2247, 0.4122, 0.2638, 0.4122, 0.2638, 0.4514, 0.2247, 0.4514, 0.2777, 0.3909, 0.2777, 0.409, 0.2129, 0.4088, 0.2129, 0.3908, 0.2777, 0.409, 0.2776, 0.4267, 0.2129, 0.4266, 0.2129, 0.4088, 0.2778, 0.2542, 0.2777, 0.3909, 0.2129, 0.3908, 0.213, 0.2541])
me_cube.materials.append(mat_material)
me_cube.materials.append(mat_material_001)
me_cube.materials.append(mat_material_002)
me_cube.use_remesh_preserve_volume = False
me_cube.use_remesh_preserve_attributes = False
me_cube.use_mirror_vertex_groups = False
me_cube.update()

# ---- objects
ob_centro = bpy.data.objects.new('Centro', me_cube)
ob_light = bpy.data.objects.new('Light', light_light)
ob_camera = bpy.data.objects.new('Camera', cam_camera)

# ---- transforms, parenting, visibility, modifiers, constraints
ob_centro.location = (-0.009124, -0.003193, -0.002218)
ob_centro.scale = (1.314, 1.314, 2.223)
ob_centro.lock_rotations_4d = False
ob_centro.empty_display_type = 'ARROWS'
ob_centro.lineart.crease_threshold = 0.0
ob_light.location = (4.076, 1.005, 5.904)
ob_light.rotation_euler = (0.6503, 0.05522, 1.866)
ob_light.lock_rotations_4d = False
ob_light.empty_display_type = 'ARROWS'
ob_light.color = (0.0, 0.0, 0.0, 0.0)
ob_light.lineart.crease_threshold = 0.0
ob_camera.location = (7.359, -6.926, 4.958)
ob_camera.rotation_euler = (1.109, 0.0, 0.8149)
ob_camera.lock_rotations_4d = False
ob_camera.empty_display_type = 'ARROWS'
ob_camera.color = (0.0, 0.0, 0.0, 0.0)
ob_camera.display_type = 'WIRE'
ob_camera.lineart.crease_threshold = 0.0

# ---- collection membership
col_collection.objects.link(ob_centro)
col_collection.objects.link(ob_light)
col_collection.objects.link(ob_camera)

# ---- scene / render settings (as saved in the file)
scene.camera = ob_camera
scene.frame_start = 1; scene.frame_end = 250; scene.frame_set(1)
scene.render.engine = 'BLENDER_EEVEE_NEXT'
scene.cycles.use_denoising = False
scene.cycles.samples = 128
scene.cycles.sampling_pattern = 'TABULATED_SOBOL'
scene.cycles.use_adaptive_sampling = False
scene.cycles.use_light_tree = False
scene.view_settings.view_transform = 'Filmic'
bpy.context.view_layer.update()
